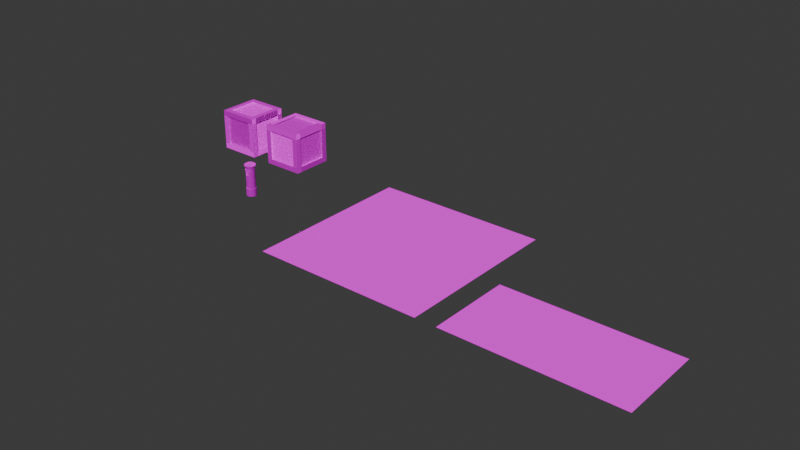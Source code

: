 # Source: RetroTrim_Texturing.blend  (saved by Blender 4.2.67; exported with 4.5.12 LTS)
import bpy
from mathutils import Matrix  # noqa: F401  (used for matrix-valued properties, if any)

bpy.ops.wm.read_factory_settings(use_empty=True)
scene = bpy.context.scene
scene.name = 'Scene'

# ---- collections
col_collection = bpy.data.collections.new('Collection'); scene.collection.children.link(col_collection)
col_reference = bpy.data.collections.new('Reference'); scene.collection.children.link(col_reference)

# ---- images (referenced by path relative to the original .blend; pixels are not part of the script)
import os
ASSET_DIR = os.environ.get("B2B_ASSET_DIR", "")  # directory of the original .blend (textures are referenced by path, not embedded)
HERE = os.path.dirname(os.path.abspath(__file__))  # packed textures are extracted next to this script under _unpacked/

def load_image(name, relpath, width, height, colorspace="sRGB"):
    """Load a texture the original file referenced (path relative to the .blend, or extracted next to this script)."""
    p = next((c for c in (os.path.join(HERE, relpath), os.path.join(ASSET_DIR, relpath)) if relpath and os.path.exists(c)), "")
    if p:
        img = bpy.data.images.load(p, check_existing=True)
        img.name = name
    else:  # same state as the original file: an image datablock whose file is absent (Cycles renders it pink)
        img = bpy.data.images.new(name, width, height)
        img.source = "FILE"
        img.filepath = "//" + (relpath or name)
    img.colorspace_settings.name = colorspace
    return img
img_wood_retro_trim_png = load_image('Wood_Retro_Trim.png', 'Textures/Wood_Retro_Trim.png', 1024, 1024, 'sRGB')
img_wood_retro_trim_msao_png = load_image('Wood_Retro_Trim_MSAO.png', 'Textures/Wood_Retro_Trim_MSAO.png', 1024, 1024, 'Non-Color')
img_wood_retro_trim_normal_png = load_image('Wood_Retro_Trim_Normal.png', 'Textures/Wood_Retro_Trim_Normal.png', 1024, 1024, 'Non-Color')

# ---- materials (node trees are filled in below, after node groups)
mat_wood_retro_trim = bpy.data.materials.new('Wood_Retro_Trim')

# ---- node groups
ng_smooth_by_angle = bpy.data.node_groups.new('Smooth by Angle', 'GeometryNodeTree')
_s = ng_smooth_by_angle.interface.new_socket(name='Mesh', in_out='OUTPUT', socket_type='NodeSocketGeometry')
_s = ng_smooth_by_angle.interface.new_socket(name='Mesh', in_out='INPUT', socket_type='NodeSocketGeometry')
_s = ng_smooth_by_angle.interface.new_socket(name='Angle', in_out='INPUT', socket_type='NodeSocketFloat')
_s.subtype = 'ANGLE'
_s.default_value = 0.5236
_s.min_value = 0.0
_s.max_value = 3.142
_s.description = 'Maximum face angle for smooth edges'
_s = ng_smooth_by_angle.interface.new_socket(name='Ignore Sharpness', in_out='INPUT', socket_type='NodeSocketBool')
_s.force_non_field = True
ng_smooth_by_angle.description = 'Set the sharpness of mesh edges based on the angle between the neighboring faces'
ng_smooth_by_angle.is_modifier = True
_N = ng_smooth_by_angle.nodes; _L = ng_smooth_by_angle.links
n0 = _N.new('GeometryNodeSetShadeSmooth'); n0.name = 'Set Shade Smooth'; n0.location = (120, -80)
n0.domain = 'EDGE'
n1 = _N.new('GeometryNodeSetShadeSmooth'); n1.name = 'Set Shade Smooth.001'; n1.location = (300, -80)
n2 = _N.new('NodeGroupOutput'); n2.name = 'Group Output'; n2.location = (480, -80)
n3 = _N.new('GeometryNodeInputMeshEdgeAngle'); n3.name = 'Edge Angle'; n3.location = (-440, -240)
n4 = _N.new('NodeGroupInput'); n4.name = 'Group Input'; n4.location = (-80, -80)
n5 = _N.new('GeometryNodeInputEdgeSmooth'); n5.name = 'Is Edge Smooth'; n5.location = (-260, -120)
n6 = _N.new('GeometryNodeInputShadeSmooth'); n6.name = 'Is Shade Smooth'; n6.location = (-440, -397)
n7 = _N.new('FunctionNodeCompare'); n7.name = 'Compare'; n7.location = (-260, -260)
n7.operation = 'LESS_EQUAL'
n7.inputs[6].default_value = (0.0, 0.0, 0.0, 0.0)
n7.inputs[7].default_value = (0.0, 0.0, 0.0, 0.0)
n8 = _N.new('FunctionNodeBooleanMath'); n8.name = 'Boolean Math.001'; n8.location = (-80, -260)
n9 = _N.new('NodeGroupInput'); n9.name = 'Group Input.001'; n9.location = (-440, -329)
n10 = _N.new('NodeGroupInput'); n10.name = 'Group Input.002'; n10.location = (-259, -189)
n11 = _N.new('FunctionNodeBooleanMath'); n11.name = 'Boolean Math'; n11.location = (-80, -149)
n11.operation = 'OR'
n12 = _N.new('FunctionNodeBooleanMath'); n12.name = 'Boolean Math.002'; n12.location = (-260, -380)
n12.operation = 'OR'
n13 = _N.new('NodeGroupInput'); n13.name = 'Group Input.003'; n13.location = (-440, -460)
_L.new(n3.outputs[0], n7.inputs[0])
_L.new(n1.outputs[0], n2.inputs[0])
_L.new(n9.outputs[1], n7.inputs[1])
_L.new(n7.outputs[0], n8.inputs[0])
_L.new(n4.outputs[0], n0.inputs[0])
_L.new(n0.outputs[0], n1.inputs[0])
_L.new(n8.outputs[0], n0.inputs[2])
_L.new(n10.outputs[2], n11.inputs[1])
_L.new(n5.outputs[0], n11.inputs[0])
_L.new(n11.outputs[0], n0.inputs[1])
_L.new(n13.outputs[2], n12.inputs[1])
_L.new(n6.outputs[0], n12.inputs[0])
_L.new(n12.outputs[0], n8.inputs[1])
n2.is_active_output = True

# ---- material node trees
mat_wood_retro_trim.use_nodes = True; mat_wood_retro_trim.node_tree.nodes.clear()
_N = mat_wood_retro_trim.node_tree.nodes; _L = mat_wood_retro_trim.node_tree.links
n0 = _N.new('ShaderNodeBsdfPrincipled'); n0.name = 'Principled BSDF'; n0.location = (10, 300)
n1 = _N.new('ShaderNodeOutputMaterial'); n1.name = 'Material Output'; n1.location = (300, 300)
n2 = _N.new('ShaderNodeTexImage'); n2.name = 'Image Texture'; n2.location = (-497, 316)
n2.image = img_wood_retro_trim_png
n2.interpolation = 'Closest'
n3 = _N.new('ShaderNodeTexImage'); n3.name = 'Image Texture.001'; n3.location = (-911, 63)
n3.image = img_wood_retro_trim_msao_png
n3.interpolation = 'Closest'
n4 = _N.new('ShaderNodeSeparateColor'); n4.name = 'Separate Color'; n4.location = (-588, 5)
n5 = _N.new('ShaderNodeInvert'); n5.name = 'Invert Color'; n5.location = (-334, -17)
n6 = _N.new('ShaderNodeTexImage'); n6.name = 'Image Texture.002'; n6.location = (-700, -238)
n6.image = img_wood_retro_trim_normal_png
n6.interpolation = 'Closest'
n7 = _N.new('ShaderNodeNormalMap'); n7.name = 'Normal Map'; n7.location = (-245, -175)
_L.new(n0.outputs[0], n1.inputs[0])
_L.new(n3.outputs[0], n4.inputs[0])
_L.new(n4.outputs[1], n5.inputs[1])
_L.new(n5.outputs[0], n0.inputs[2])
_L.new(n4.outputs[0], n0.inputs[1])
_L.new(n2.outputs[0], n0.inputs[0])
_L.new(n6.outputs[0], n7.inputs[1])
_L.new(n7.outputs[0], n0.inputs[5])
n1.is_active_output = True

# ---- world
world_world = bpy.data.worlds.new('World'); scene.world = world_world
world_world.use_nodes = True; world_world.node_tree.nodes.clear()
_N = world_world.node_tree.nodes; _L = world_world.node_tree.links
n0 = _N.new('ShaderNodeOutputWorld'); n0.name = 'World Output'; n0.location = (300, 300)
n1 = _N.new('ShaderNodeBackground'); n1.name = 'Background'; n1.location = (10, 300)
n1.inputs[0].default_value = (0.05088, 0.05088, 0.05088, 1.0)
_L.new(n1.outputs[0], n0.inputs[0])
n0.is_active_output = True
world_world.color = (0.05088, 0.05088, 0.05088)
world_world.sun_shadow_jitter_overblur = 0.0

# ---- meshes
me_cube_002 = bpy.data.meshes.new('Cube.002')
me_cube_002.from_pydata([(-1.0, -1.0, 0.0), (-1.0, -1.0, 2.0), (-1.0, 1.0, 0.0), (-1.0, 1.0, 2.0), (1.0, -1.0, 0.0), (1.0, -1.0, 2.0), (1.0, 1.0, 0.0), (1.0, 1.0, 2.0), (-1.0, -1.0, 0.2667), (-1.0, -1.0, 1.733), (-1.0, 1.0, 1.733), (-1.0, 1.0, 0.2667), (1.0, 1.0, 1.733), (1.0, 1.0, 0.2667), (1.0, -1.0, 1.733), (1.0, -1.0, 0.2667), (0.7333, 1.0, 0.0), (-0.7333, 1.0, 0.0), (-0.7333, 1.0, 2.0), (0.7333, 1.0, 2.0), (-0.7333, -1.0, 0.0), (0.7333, -1.0, 0.0), (0.7333, -1.0, 2.0), (-0.7333, -1.0, 2.0), (0.7333, -1.0, 0.2667), (-0.7333, -1.0, 0.2667), (0.7333, -1.0, 1.733), (-0.7333, -1.0, 1.733), (-0.7333, 1.0, 0.2667), (0.7333, 1.0, 0.2667), (-0.7333, 1.0, 1.733), (0.7333, 1.0, 1.733), (-1.0, 0.7333, 0.0), (-1.0, -0.7333, 0.0), (-1.0, -0.7333, 2.0), (-1.0, 0.7333, 2.0), (1.0, -0.7333, 0.0), (1.0, 0.7333, 0.0), (1.0, 0.7333, 2.0), (1.0, -0.7333, 2.0), (1.0, 0.7333, 0.2667), (1.0, -0.7333, 0.2667), (1.0, 0.7333, 1.733), (1.0, -0.7333, 1.733), (-1.0, -0.7333, 0.2667), (-1.0, 0.7333, 0.2667), (-1.0, -0.7333, 1.733), (-1.0, 0.7333, 1.733), (0.7333, 0.7333, 2.0), (0.7333, -0.7333, 2.0), (-0.7333, 0.7333, 2.0), (-0.7333, -0.7333, 2.0), (-0.7333, 0.7333, 0.0), (-0.7333, -0.7333, 0.0), (0.7333, 0.7333, 0.0), (0.7333, -0.7333, 0.0), (0.7333, -0.9312, 0.2667), (-0.7333, -0.9312, 0.2667), (0.7333, -0.9312, 1.733), (-0.7333, -0.9312, 1.733), (-0.7333, 0.9312, 0.2667), (0.7333, 0.9312, 0.2667), (-0.7333, 0.9312, 1.733), (0.7333, 0.9312, 1.733), (0.9312, 0.7333, 0.2667), (0.9312, -0.7333, 0.2667), (0.9312, 0.7333, 1.733), (0.9312, -0.7333, 1.733), (-0.9312, -0.7333, 0.2667), (-0.9312, 0.7333, 0.2667), (-0.9312, -0.7333, 1.733), (-0.9312, 0.7333, 1.733), (0.7333, 0.7333, 1.931), (0.7333, -0.7333, 1.931), (-0.7333, 0.7333, 1.931), (-0.7333, -0.7333, 1.931), (-0.7333, 0.7333, 0.0688), (-0.7333, -0.7333, 0.0688), (0.7333, 0.7333, 0.0688), (0.7333, -0.7333, 0.0688)], [], [(47, 35, 3, 10), (31, 19, 7, 12), (43, 39, 5, 14), (27, 23, 1, 9), (55, 36, 4, 21), (51, 34, 1, 23), (20, 25, 8, 0), (25, 27, 9, 8), (36, 41, 15, 4), (41, 43, 14, 15), (16, 29, 13, 6), (29, 31, 12, 13), (32, 45, 11, 2), (45, 47, 10, 11), (11, 10, 30, 28), (55, 53, 77, 79), (2, 11, 28, 17), (17, 28, 29, 16), (15, 14, 26, 24), (44, 46, 70, 68), (4, 15, 24, 21), (21, 24, 25, 20), (39, 49, 22, 5), (49, 51, 23, 22), (33, 53, 20, 0), (53, 55, 21, 20), (14, 5, 22, 26), (26, 22, 23, 27), (10, 3, 18, 30), (30, 18, 19, 31), (17, 16, 54, 52), (49, 48, 72, 73), (2, 17, 52, 32), (32, 52, 53, 33), (19, 18, 50, 48), (52, 54, 78, 76), (7, 19, 48, 38), (38, 48, 49, 39), (8, 9, 46, 44), (41, 40, 64, 65), (0, 8, 44, 33), (33, 44, 45, 32), (13, 12, 42, 40), (26, 27, 59, 58), (6, 13, 40, 37), (37, 40, 41, 36), (18, 3, 35, 50), (50, 35, 34, 51), (16, 6, 37, 54), (54, 37, 36, 55), (12, 7, 38, 42), (42, 38, 39, 43), (9, 1, 34, 46), (46, 34, 35, 47), (60, 62, 63, 61), (56, 58, 59, 57), (76, 78, 79, 77), (72, 74, 75, 73), (68, 70, 71, 69), (64, 66, 67, 65), (24, 26, 58, 56), (29, 28, 60, 61), (47, 45, 69, 71), (42, 43, 67, 66), (27, 25, 57, 59), (50, 51, 75, 74), (30, 31, 63, 62), (45, 44, 68, 69), (48, 50, 74, 72), (53, 52, 76, 77), (28, 30, 62, 60), (40, 42, 66, 64), (25, 24, 56, 57), (51, 49, 73, 75), (31, 29, 61, 63), (43, 41, 65, 67), (46, 47, 71, 70), (54, 55, 79, 78)])
_uv = me_cube_002.uv_layers.new(name='UVMap')
_uv.uv.foreach_set('vector', [0.1904, 0.8094, 0.1413, 0.8094, 0.1413, 0.8583, 0.1904, 0.8583, 0.7467, 0.8977, 0.7467, 0.8599, 0.7079, 0.8599, 0.7079, 0.8977, 0.1413, 0.8583, 0.1904, 0.8583, 0.1904, 0.8094, 0.1413, 0.8094, 0.7467, 0.8599, 0.7467, 0.8977, 0.7079, 0.8977, 0.7079, 0.8599, 0.7467, 0.8599, 0.7079, 0.8599, 0.7079, 0.8977, 0.7467, 0.8977, 0.9603, 0.8977, 0.9991, 0.8977, 0.9991, 0.8599, 0.9603, 0.8599, 0.7467, 0.8977, 0.7467, 0.8599, 0.7079, 0.8599, 0.7079, 0.8977, 0.5008, 0.8977, 0.7063, 0.8977, 0.7063, 0.8599, 0.5008, 0.8599, 0.1413, 0.8094, 0.1904, 0.8094, 0.1904, 0.8583, 0.1413, 0.8583, 0.5008, 0.8599, 0.7063, 0.8599, 0.7063, 0.8977, 0.5008, 0.8977, 0.4796, 0.9718, 0.4796, 0.9537, 0.4992, 0.9537, 0.4992, 0.9718, 0.7063, 0.8599, 0.5008, 0.8599, 0.5008, 0.8977, 0.7063, 0.8977, 0.1413, 0.8583, 0.1413, 0.8094, 0.1904, 0.8094, 0.1904, 0.8583, 0.5008, 0.8977, 0.7063, 0.8977, 0.7063, 0.8599, 0.5008, 0.8599, 0.7063, 0.8977, 0.5008, 0.8977, 0.5008, 0.8599, 0.7063, 0.8599, 0.9991, 0.3094, 0.0008813, 0.3094, 0.0008813, 0.3587, 0.9991, 0.3587, 0.3524, 0.9718, 0.3524, 0.9537, 0.3719, 0.9537, 0.3719, 0.9718, 0.3719, 0.9718, 0.3719, 0.9537, 0.4796, 0.9537, 0.4796, 0.9718, 0.5008, 0.8977, 0.7063, 0.8977, 0.7063, 0.8599, 0.5008, 0.8599, 0.9991, 0.3094, 0.0008813, 0.3094, 0.0008813, 0.3587, 0.9991, 0.3587, 0.9991, 0.8977, 0.9991, 0.8599, 0.9603, 0.8599, 0.9603, 0.8977, 0.9603, 0.8977, 0.9603, 0.8599, 0.7467, 0.8599, 0.7467, 0.8977, 0.7079, 0.8977, 0.7467, 0.8977, 0.7467, 0.8599, 0.7079, 0.8599, 0.7467, 0.8977, 0.9603, 0.8977, 0.9603, 0.8599, 0.7467, 0.8599, 0.9991, 0.8599, 0.9603, 0.8599, 0.9603, 0.8977, 0.9991, 0.8977, 0.9603, 0.8599, 0.7467, 0.8599, 0.7467, 0.8977, 0.9603, 0.8977, 0.9991, 0.8599, 0.9991, 0.8977, 0.9603, 0.8977, 0.9603, 0.8599, 0.9603, 0.8599, 0.9603, 0.8977, 0.7467, 0.8977, 0.7467, 0.8599, 0.9991, 0.8977, 0.9991, 0.8599, 0.9603, 0.8599, 0.9603, 0.8977, 0.9603, 0.8977, 0.9603, 0.8599, 0.7467, 0.8599, 0.7467, 0.8977, 0.7467, 0.8977, 0.9603, 0.8977, 0.9603, 0.8599, 0.7467, 0.8599, 0.0008813, 0.3094, 0.9991, 0.3094, 0.9991, 0.3587, 0.0008813, 0.3587, 0.7079, 0.8977, 0.7467, 0.8977, 0.7467, 0.8599, 0.7079, 0.8599, 0.7063, 0.8599, 0.7063, 0.8977, 0.5008, 0.8977, 0.5008, 0.8599, 0.7467, 0.8977, 0.9603, 0.8977, 0.9603, 0.8599, 0.7467, 0.8599, 0.0008813, 0.3094, 0.9991, 0.3094, 0.9991, 0.3587, 0.0008813, 0.3587, 0.7079, 0.8977, 0.7467, 0.8977, 0.7467, 0.8599, 0.7079, 0.8599, 0.5008, 0.8977, 0.5008, 0.8599, 0.7063, 0.8599, 0.7063, 0.8977, 0.5008, 0.8977, 0.7063, 0.8977, 0.7063, 0.8599, 0.5008, 0.8599, 0.0008813, 0.3587, 0.9991, 0.3587, 0.9991, 0.3094, 0.0008813, 0.3094, 0.1904, 0.8583, 0.1413, 0.8583, 0.1413, 0.8094, 0.1904, 0.8094, 0.7063, 0.8977, 0.7063, 0.8599, 0.5008, 0.8599, 0.5008, 0.8977, 0.7063, 0.8977, 0.5008, 0.8977, 0.5008, 0.8599, 0.7063, 0.8599, 0.0008813, 0.3094, 0.9991, 0.3094, 0.9991, 0.3587, 0.0008813, 0.3587, 0.1413, 0.8094, 0.1413, 0.8583, 0.1904, 0.8583, 0.1904, 0.8094, 0.7079, 0.8583, 0.7079, 0.8094, 0.9991, 0.8094, 0.9991, 0.8583, 0.9603, 0.8977, 0.9991, 0.8977, 0.9991, 0.8599, 0.9603, 0.8599, 0.5008, 0.8977, 0.5008, 0.8599, 0.7063, 0.8599, 0.7063, 0.8977, 0.9603, 0.8977, 0.9991, 0.8977, 0.9991, 0.8599, 0.9603, 0.8599, 0.5008, 0.8977, 0.5008, 0.8599, 0.7063, 0.8599, 0.7063, 0.8977, 0.1413, 0.8583, 0.1413, 0.8094, 0.1904, 0.8094, 0.1904, 0.8583, 0.7063, 0.8599, 0.7063, 0.8977, 0.5008, 0.8977, 0.5008, 0.8599, 0.1904, 0.8583, 0.1904, 0.8094, 0.1413, 0.8094, 0.1413, 0.8583, 0.5008, 0.8977, 0.5008, 0.8599, 0.7063, 0.8599, 0.7063, 0.8977, 0.5008, 0.6477, 0.7063, 0.6477, 0.7063, 0.5008, 0.5008, 0.5008, 0.7063, 0.5008, 0.7063, 0.6477, 0.5008, 0.6477, 0.5008, 0.5008, 0.7063, 0.5008, 0.7063, 0.6477, 0.5008, 0.6477, 0.5008, 0.5008, 0.7063, 0.6477, 0.5008, 0.6477, 0.5008, 0.5008, 0.7063, 0.5008, 0.5008, 0.5008, 0.7063, 0.5008, 0.7063, 0.6477, 0.5008, 0.6477, 0.5008, 0.6477, 0.7063, 0.6477, 0.7063, 0.5008, 0.5008, 0.5008, 0.9991, 0.3094, 0.0008813, 0.3094, 0.0008813, 0.3587, 0.9991, 0.3587, 0.0008813, 0.3094, 0.9991, 0.3094, 0.9991, 0.3587, 0.0008813, 0.3587, 0.0008813, 0.3094, 0.9991, 0.3094, 0.9991, 0.3587, 0.0008813, 0.3587, 0.9991, 0.3094, 0.0008813, 0.3094, 0.0008813, 0.3587, 0.9991, 0.3587, 0.0008813, 0.3094, 0.9991, 0.3094, 0.9991, 0.3587, 0.0008813, 0.3587, 0.0008813, 0.3094, 0.9991, 0.3094, 0.9991, 0.3587, 0.0008813, 0.3587, 0.9991, 0.3094, 0.0008813, 0.3094, 0.0008813, 0.3587, 0.9991, 0.3587, 0.9991, 0.3094, 0.0008813, 0.3094, 0.0008813, 0.3587, 0.9991, 0.3587, 0.0008813, 0.3094, 0.9991, 0.3094, 0.9991, 0.3587, 0.0008813, 0.3587, 0.9991, 0.3587, 0.0008813, 0.3587, 0.0008813, 0.3094, 0.9991, 0.3094, 0.0008813, 0.3094, 0.9991, 0.3094, 0.9991, 0.3587, 0.0008813, 0.3587, 0.0008813, 0.3587, 0.9991, 0.3587, 0.9991, 0.3094, 0.0008813, 0.3094, 0.9991, 0.3094, 0.0008813, 0.3094, 0.0008813, 0.3587, 0.9991, 0.3587, 0.9991, 0.3587, 0.0008813, 0.3587, 0.0008813, 0.3094, 0.9991, 0.3094, 0.0008813, 0.3094, 0.9991, 0.3094, 0.9991, 0.3587, 0.0008813, 0.3587, 0.0008813, 0.3587, 0.9991, 0.3587, 0.9991, 0.3094, 0.0008813, 0.3094, 0.0008813, 0.3094, 0.9991, 0.3094, 0.9991, 0.3587, 0.0008813, 0.3587, 0.0008813, 0.3094, 0.9991, 0.3094, 0.9991, 0.3587, 0.0008813, 0.3587])
me_cube_002.materials.append(mat_wood_retro_trim)
me_cube_002.update()
me_cylinder = bpy.data.meshes.new('Cylinder')
me_cylinder.from_pydata([(-2.025e-10, 0.2383, 0.0), (-8.253e-11, 0.2306, 1.382), (0.0912, 0.2202, 0.0), (0.08823, 0.213, 1.382), (0.1685, 0.1685, 0.0), (0.163, 0.163, 1.382), (0.2202, 0.0912, 0.0), (0.213, 0.08823, 1.382), (0.2383, 1.034e-09, 0.0), (0.2306, 9.931e-10, 1.382), (0.2202, -0.0912, 0.0), (0.213, -0.08823, 1.382), (0.1685, -0.1685, 0.0), (0.163, -0.163, 1.382), (0.0912, -0.2202, 0.0), (0.08823, -0.213, 1.382), (-2.025e-10, -0.2383, 0.0), (-8.253e-11, -0.2306, 1.382), (-0.0912, -0.2202, 0.0), (-0.08823, -0.213, 1.382), (-0.1685, -0.1685, 0.0), (-0.163, -0.163, 1.382), (-0.2202, -0.0912, 0.0), (-0.213, -0.08823, 1.382), (-0.2383, 1.034e-09, 0.0), (-0.2306, 9.931e-10, 1.382), (-0.2202, 0.0912, 0.0), (-0.213, 0.08823, 1.382), (-0.1685, 0.1685, 0.0), (-0.163, 0.163, 1.382), (-0.0912, 0.2202, 0.0), (-0.08823, 0.213, 1.382), (-2.025e-10, 0.2383, 0.3749), (0.0912, 0.2202, 0.3749), (0.1685, 0.1685, 0.3749), (0.2202, 0.0912, 0.3749), (0.2383, 1.034e-09, 0.3749), (0.2202, -0.0912, 0.3749), (0.1685, -0.1685, 0.3749), (0.0912, -0.2202, 0.3749), (-2.025e-10, -0.2383, 0.3749), (-0.0912, -0.2202, 0.3749), (-0.1685, -0.1685, 0.3749), (-0.2202, -0.0912, 0.3749), (-0.2383, 1.034e-09, 0.3749), (-0.2202, 0.0912, 0.3749), (-0.1685, 0.1685, 0.3749), (-0.0912, 0.2202, 0.3749), (0.0, 0.2173, 0.3749), (0.08317, 0.2008, 0.3749), (0.1537, 0.1537, 0.3749), (0.2008, 0.08317, 0.3749), (0.2173, 9.426e-10, 0.3749), (0.2008, -0.08317, 0.3749), (0.1537, -0.1537, 0.3749), (0.08317, -0.2008, 0.3749), (0.0, -0.2173, 0.3749), (-0.08317, -0.2008, 0.3749), (-0.1537, -0.1537, 0.3749), (-0.2008, -0.08317, 0.3749), (-0.2173, 9.426e-10, 0.3749), (-0.2008, 0.08317, 0.3749), (-0.1537, 0.1537, 0.3749), (-0.08317, 0.2008, 0.3749), (0.08823, 0.213, 1.466), (-8.253e-11, 0.2306, 1.466), (0.163, 0.163, 1.466), (0.213, 0.08823, 1.466), (0.2306, 9.931e-10, 1.466), (0.213, -0.08823, 1.466), (0.163, -0.163, 1.466), (0.08823, -0.213, 1.466), (-8.253e-11, -0.2306, 1.466), (-0.08823, -0.213, 1.466), (-0.163, -0.163, 1.466), (-0.213, -0.08823, 1.466), (-0.2306, 9.931e-10, 1.466), (-0.213, 0.08823, 1.466), (-0.163, 0.163, 1.466), (-0.08823, 0.213, 1.466), (0.1044, 0.2522, 1.466), (-1.191e-09, 0.2729, 1.466), (0.193, 0.193, 1.466), (0.2522, 0.1044, 1.466), (0.2729, 1.179e-09, 1.466), (0.2522, -0.1044, 1.466), (0.193, -0.193, 1.466), (0.1044, -0.2522, 1.466), (-1.191e-09, -0.2729, 1.466), (-0.1044, -0.2522, 1.466), (-0.193, -0.193, 1.466), (-0.2522, -0.1044, 1.466), (-0.2729, 1.179e-09, 1.466), (-0.2522, 0.1044, 1.466), (-0.193, 0.193, 1.466), (-0.1044, 0.2522, 1.466), (0.1047, 0.2527, 1.526), (2.849e-08, 0.2735, 1.526), (0.1934, 0.1934, 1.526), (0.2527, 0.1047, 1.526), (0.2735, 1.116e-09, 1.526), (0.2527, -0.1047, 1.526), (0.1934, -0.1934, 1.526), (0.1047, -0.2527, 1.526), (2.849e-08, -0.2735, 1.526), (-0.1047, -0.2527, 1.526), (-0.1934, -0.1934, 1.526), (-0.2527, -0.1047, 1.526), (-0.2735, 1.116e-09, 1.526), (-0.2527, 0.1047, 1.526), (-0.1934, 0.1934, 1.526), (-0.1047, 0.2527, 1.526), (0.07743, 0.1869, 1.559), (2.63e-08, 0.2023, 1.559), (0.1431, 0.1431, 1.559), (0.1869, 0.07743, 1.559), (0.2023, 7.234e-10, 1.559), (0.1869, -0.07743, 1.559), (0.1431, -0.1431, 1.559), (0.07743, -0.1869, 1.559), (2.63e-08, -0.2023, 1.559), (-0.07743, -0.1869, 1.559), (-0.1431, -0.1431, 1.559), (-0.1869, -0.07743, 1.559), (-0.2023, 7.234e-10, 1.559), (-0.1869, 0.07743, 1.559), (-0.1431, 0.1431, 1.559), (-0.07743, 0.1869, 1.559), (0.05994, 0.1447, 1.586), (2.653e-08, 0.1566, 1.586), (0.1108, 0.1108, 1.586), (0.1447, 0.05994, 1.586), (0.1566, 1.455e-09, 1.586), (0.1447, -0.05994, 1.586), (0.1108, -0.1108, 1.586), (0.05994, -0.1447, 1.586), (2.653e-08, -0.1566, 1.586), (-0.05994, -0.1447, 1.586), (-0.1108, -0.1108, 1.586), (-0.1447, -0.05994, 1.586), (-0.1566, 1.455e-09, 1.586), (-0.1447, 0.05994, 1.586), (-0.1108, 0.1108, 1.586), (-0.05994, 0.1447, 1.586), (0.03128, 0.07551, 1.601), (3.785e-08, 0.08173, 1.601), (0.05779, 0.05779, 1.601), (0.07551, 0.03128, 1.601), (0.08173, 2.953e-10, 1.601), (0.07551, -0.03128, 1.601), (0.05779, -0.05779, 1.601), (0.03128, -0.07551, 1.601), (3.785e-08, -0.08173, 1.601), (-0.03128, -0.07551, 1.601), (-0.05779, -0.05779, 1.601), (-0.07551, -0.03128, 1.601), (-0.08173, 2.953e-10, 1.601), (-0.07551, 0.03128, 1.601), (-0.05779, 0.05779, 1.601), (-0.03128, 0.07551, 1.601), (3.853e-08, -8.149e-10, 1.609), (0.1066, -0.1501, 1.245), (0.08317, -0.2008, 1.21), (0.0, -0.2173, 1.21), (-0.08317, -0.2008, 1.21), (-0.1066, -0.1501, 1.245), (0.1537, -0.1537, 1.31), (0.08317, -0.2008, 1.31), (0.0, -0.2173, 1.31), (-0.08317, -0.2008, 1.31), (-0.1537, -0.1537, 1.31), (0.0, 0.2173, 1.382), (0.08317, 0.2008, 1.382), (0.1537, 0.1537, 1.382), (0.2008, 0.08317, 1.382), (0.2173, 9.426e-10, 1.382), (0.2008, -0.08317, 1.382), (0.1537, -0.1537, 1.382), (0.08317, -0.2008, 1.382), (0.0, -0.2173, 1.382), (-0.08317, -0.2008, 1.382), (-0.1537, -0.1537, 1.382), (-0.2008, -0.08317, 1.382), (-0.2173, 9.426e-10, 1.382), (-0.2008, 0.08317, 1.382), (-0.1537, 0.1537, 1.382), (-0.08317, 0.2008, 1.382), (-0.09192, -0.2219, 1.526), (-0.1698, -0.1698, 1.526), (0.1698, 0.1698, 1.526), (0.2219, 0.09192, 1.526), (-0.2219, -0.09192, 1.526), (0.2402, 8.843e-10, 1.526), (-0.2402, 8.843e-10, 1.526), (0.2219, -0.09192, 1.526), (-0.2219, 0.09192, 1.526), (0.1698, -0.1698, 1.526), (-0.1698, 0.1698, 1.526), (0.09192, -0.2219, 1.526), (-0.09192, 0.2219, 1.526), (2.786e-08, -0.2402, 1.526), (2.786e-08, 0.2402, 1.526), (0.09192, 0.2219, 1.526), (0.08317, 0.2008, 1.31), (0.1537, 0.1537, 1.31), (0.2008, 0.08317, 1.31), (0.2173, 9.426e-10, 1.31), (0.2008, -0.08317, 1.31), (0.1066, -0.1501, 1.277), (-0.1066, -0.1501, 1.277), (-0.2008, -0.08317, 1.31), (-0.2173, 9.426e-10, 1.31), (-0.2008, 0.08317, 1.31), (-0.1537, 0.1537, 1.31), (-0.08317, 0.2008, 1.31), (0.0, 0.2173, 1.31), (0.08317, 0.2008, 1.006), (0.1537, 0.1537, 1.006), (0.2008, 0.08317, 1.006), (0.2173, 9.426e-10, 1.006), (0.2008, -0.08317, 1.006), (0.1537, -0.1537, 1.006), (0.08317, -0.2008, 1.006), (0.0, -0.2173, 1.006), (-0.08317, -0.2008, 1.006), (-0.1537, -0.1537, 1.006), (-0.2008, -0.08317, 1.006), (-0.2173, 9.426e-10, 1.006), (-0.2008, 0.08317, 1.006), (-0.1537, 0.1537, 1.006), (-0.08317, 0.2008, 1.006), (0.0, 0.2173, 1.006), (0.0, 0.2173, 1.183), (0.08317, 0.2008, 1.183), (0.1537, 0.1537, 1.183), (0.2008, 0.08317, 1.183), (0.2173, 9.426e-10, 1.183), (0.2008, -0.08317, 1.183), (0.1537, -0.1537, 1.183), (0.08317, -0.2008, 1.183), (0.0, -0.2173, 1.183), (-0.08317, -0.2008, 1.183), (-0.1537, -0.1537, 1.183), (-0.2008, -0.08317, 1.183), (-0.2173, 9.426e-10, 1.183), (-0.2008, 0.08317, 1.183), (-0.1537, 0.1537, 1.183), (-0.08317, 0.2008, 1.183), (0.0483, -0.2204, 1.147), (0.0483, -0.2204, 1.042), (0.0, -0.23, 1.183), (0.0, -0.23, 1.006), (-0.0483, -0.2204, 1.147), (-0.0483, -0.2204, 1.042), (0.08317, -0.2135, 1.183), (0.08317, -0.2135, 1.006), (-0.08317, -0.2135, 1.183), (-0.08317, -0.2135, 1.006), (0.0, -0.23, 1.042), (0.0, -0.23, 1.147), (0.0, -0.199, 1.147), (0.0, -0.199, 1.042), (0.04218, -0.1901, 1.147), (0.04218, -0.1901, 1.042), (-0.04218, -0.1901, 1.147), (-0.04218, -0.1901, 1.042), (0.1537, -0.1537, 1.21), (-0.1537, -0.1537, 1.21), (-0.07362, -0.1778, 1.246), (0.0, -0.1925, 1.246), (0.07362, -0.1778, 1.246), (0.07362, -0.1778, 1.276), (0.0, -0.1925, 1.276), (-0.07362, -0.1778, 1.276), (0.1537, -0.1699, 1.31), (0.1537, -0.1699, 1.21), (-0.1537, -0.1699, 1.31), (-0.1537, -0.1699, 1.21), (-0.08317, -0.217, 1.21), (-7.727e-11, -0.2336, 1.21), (0.08317, -0.217, 1.21), (0.08317, -0.217, 1.31), (-7.727e-11, -0.2336, 1.31), (-0.08317, -0.217, 1.31), (0.1228, -0.1861, 1.275), (0.1228, -0.1861, 1.247), (-0.1228, -0.1861, 1.275), (-0.1228, -0.1861, 1.247), (-0.08314, -0.217, 1.246), (-7.727e-11, -0.2336, 1.246), (0.08314, -0.217, 1.246), (0.08314, -0.217, 1.276), (-7.727e-11, -0.2336, 1.276), (-0.08314, -0.217, 1.276)], [], [(171, 1, 3, 172), (172, 3, 5, 173), (173, 5, 7, 174), (174, 7, 9, 175), (175, 9, 11, 176), (176, 11, 13, 177), (177, 13, 15, 178), (178, 15, 17, 179), (179, 17, 19, 180), (180, 19, 21, 181), (181, 21, 23, 182), (182, 23, 25, 183), (183, 25, 27, 184), (184, 27, 29, 185), (7, 5, 66, 67), (185, 29, 31, 186), (186, 31, 1, 171), (0, 2, 4, 6, 8, 10, 12, 14, 16, 18, 20, 22, 24, 26, 28, 30), (30, 47, 32, 0), (28, 46, 47, 30), (26, 45, 46, 28), (24, 44, 45, 26), (22, 43, 44, 24), (20, 42, 43, 22), (18, 41, 42, 20), (16, 40, 41, 18), (14, 39, 40, 16), (12, 38, 39, 14), (10, 37, 38, 12), (8, 36, 37, 10), (6, 35, 36, 8), (4, 34, 35, 6), (2, 33, 34, 4), (0, 32, 33, 2), (47, 63, 48, 32), (46, 62, 63, 47), (45, 61, 62, 46), (44, 60, 61, 45), (43, 59, 60, 44), (42, 58, 59, 43), (41, 57, 58, 42), (40, 56, 57, 41), (39, 55, 56, 40), (38, 54, 55, 39), (37, 53, 54, 38), (36, 52, 53, 37), (35, 51, 52, 36), (34, 50, 51, 35), (33, 49, 50, 34), (32, 48, 49, 33), (17, 15, 71, 72), (3, 1, 65, 64), (27, 25, 76, 77), (13, 11, 69, 70), (23, 21, 74, 75), (1, 31, 79, 65), (9, 7, 67, 68), (19, 17, 72, 73), (29, 27, 77, 78), (5, 3, 64, 66), (15, 13, 70, 71), (25, 23, 75, 76), (11, 9, 68, 69), (21, 19, 73, 74), (31, 29, 78, 79), (79, 95, 81, 65), (76, 92, 93, 77), (95, 111, 97, 81), (85, 101, 102, 86), (88, 104, 105, 89), (80, 96, 98, 82), (89, 105, 106, 90), (82, 98, 99, 83), (90, 106, 107, 91), (83, 99, 100, 84), (91, 107, 108, 92), (85, 84, 100, 101), (92, 108, 109, 93), (93, 109, 110, 94), (86, 102, 103, 87), (94, 110, 111, 95), (87, 103, 104, 88), (188, 187, 121, 122), (127, 126, 142, 143), (190, 189, 114, 115), (191, 188, 122, 123), (192, 190, 115, 116), (193, 191, 123, 124), (194, 192, 116, 117), (195, 193, 124, 125), (196, 194, 117, 118), (197, 195, 125, 126), (198, 196, 118, 119), (199, 197, 126, 127), (200, 198, 119, 120), (202, 201, 113, 112), (201, 199, 127, 113), (187, 200, 120, 121), (189, 202, 112, 114), (141, 140, 156, 157), (120, 119, 135, 136), (112, 113, 129, 128), (113, 127, 143, 129), (121, 120, 136, 137), (114, 112, 128, 130), (122, 121, 137, 138), (115, 114, 130, 131), (123, 122, 138, 139), (116, 115, 131, 132), (124, 123, 139, 140), (117, 116, 132, 133), (125, 124, 140, 141), (118, 117, 133, 134), (126, 125, 141, 142), (119, 118, 134, 135), (147, 146, 160), (134, 133, 149, 150), (142, 141, 157, 158), (135, 134, 150, 151), (143, 142, 158, 159), (136, 135, 151, 152), (128, 129, 145, 144), (129, 143, 159, 145), (137, 136, 152, 153), (130, 128, 144, 146), (138, 137, 153, 154), (131, 130, 146, 147), (139, 138, 154, 155), (132, 131, 147, 148), (140, 139, 155, 156), (133, 132, 148, 149), (155, 154, 160), (148, 147, 160), (156, 155, 160), (149, 148, 160), (157, 156, 160), (150, 149, 160), (158, 157, 160), (151, 150, 160), (159, 158, 160), (152, 151, 160), (144, 145, 160), (145, 159, 160), (153, 152, 160), (146, 144, 160), (154, 153, 160), (213, 214, 247, 246), (212, 213, 246, 245), (211, 212, 245, 244), (243, 210, 211, 244), (207, 166, 266, 237), (242, 267, 243), (241, 164, 267, 242), (240, 163, 164, 241), (239, 162, 163, 240), (238, 266, 162, 239), (237, 266, 238), (205, 206, 236, 235), (204, 205, 235, 234), (203, 204, 234, 233), (232, 215, 203, 233), (185, 186, 214, 213), (184, 185, 213, 212), (183, 184, 212, 211), (210, 182, 183, 211), (210, 170, 181, 182), (267, 170, 210, 243), (268, 165, 287, 288), (209, 273, 293, 286), (267, 164, 278, 277), (165, 209, 286, 287), (174, 175, 206, 205), (173, 174, 205, 204), (172, 173, 204, 203), (215, 171, 172, 203), (214, 215, 232, 247), (166, 207, 176, 177), (169, 180, 181, 170), (168, 179, 180, 169), (167, 178, 179, 168), (166, 177, 178, 167), (175, 176, 207, 206), (64, 65, 81, 80), (72, 88, 89, 73), (64, 80, 82, 66), (73, 89, 90, 74), (66, 82, 83, 67), (74, 90, 91, 75), (67, 83, 84, 68), (75, 91, 92, 76), (84, 85, 69, 68), (85, 86, 70, 69), (77, 93, 94, 78), (71, 87, 88, 72), (86, 87, 71, 70), (98, 96, 202, 189), (105, 104, 200, 187), (97, 111, 199, 201), (96, 97, 201, 202), (104, 103, 198, 200), (111, 110, 197, 199), (103, 102, 196, 198), (110, 109, 195, 197), (102, 101, 194, 196), (109, 108, 193, 195), (101, 100, 192, 194), (108, 107, 191, 193), (100, 99, 190, 192), (107, 106, 188, 191), (99, 98, 189, 190), (106, 105, 187, 188), (206, 207, 237, 236), (161, 208, 271, 270), (270, 271, 272, 269), (269, 272, 273, 268), (268, 273, 209, 165), (48, 231, 216, 49), (49, 216, 217, 50), (50, 217, 218, 51), (51, 218, 219, 52), (52, 219, 220, 53), (53, 220, 221, 54), (54, 221, 222, 55), (55, 222, 223, 56), (56, 223, 224, 57), (57, 224, 225, 58), (58, 225, 226, 59), (59, 226, 227, 60), (60, 227, 228, 61), (61, 228, 229, 62), (62, 229, 230, 63), (63, 230, 231, 48), (231, 232, 233, 216), (216, 233, 234, 217), (217, 234, 235, 218), (218, 235, 236, 219), (219, 236, 237, 220), (220, 237, 238, 221), (221, 238, 239, 222), (223, 222, 255, 251), (240, 241, 256, 250), (224, 241, 242, 225), (225, 242, 243, 226), (226, 243, 244, 227), (227, 244, 245, 228), (228, 245, 246, 229), (229, 246, 247, 230), (230, 247, 232, 231), (253, 258, 261, 265), (259, 252, 264, 260), (241, 224, 257, 256), (222, 239, 254, 255), (224, 223, 251, 257), (239, 240, 250, 254), (248, 249, 255, 254), (253, 252, 256, 257), (249, 258, 251, 255), (258, 253, 257, 251), (259, 248, 254, 250), (252, 259, 250, 256), (263, 262, 260, 261), (261, 260, 264, 265), (252, 253, 265, 264), (248, 259, 260, 262), (258, 249, 263, 261), (249, 248, 262, 263), (273, 272, 292, 293), (266, 166, 274, 275), (208, 161, 285, 284), (272, 271, 291, 292), (283, 282, 168, 169), (271, 208, 284, 291), (161, 270, 290, 285), (284, 285, 275, 274), (287, 286, 276, 277), (288, 287, 277, 278), (289, 288, 278, 279), (290, 289, 279, 280), (285, 290, 280, 275), (291, 284, 274, 281), (292, 291, 281, 282), (293, 292, 282, 283), (286, 293, 283, 276), (164, 163, 279, 278), (269, 268, 288, 289), (163, 162, 280, 279), (270, 269, 289, 290), (170, 267, 277, 276), (162, 266, 275, 280), (281, 274, 166, 167), (282, 281, 167, 168), (276, 283, 169, 170), (81, 97, 96, 80), (94, 95, 79, 78), (186, 171, 215, 214)])
me_cylinder.polygons.foreach_set('use_smooth', [True] * 295)
_uv = me_cylinder.uv_layers.new(name='UVMap')
_uv.uv.foreach_set('vector', [0.9991, 0.4891, 0.9991, 0.4992, 0.9367, 0.4992, 0.9367, 0.4891, 0.9367, 0.4891, 0.9367, 0.4992, 0.8743, 0.4992, 0.8743, 0.4891, 0.8743, 0.4891, 0.8743, 0.4992, 0.8119, 0.4992, 0.8119, 0.4891, 0.8119, 0.4891, 0.8119, 0.4992, 0.7496, 0.4992, 0.7496, 0.4891, 0.7496, 0.4891, 0.7496, 0.4992, 0.6872, 0.4992, 0.6872, 0.4891, 0.6872, 0.4891, 0.6872, 0.4992, 0.6248, 0.4992, 0.6248, 0.4891, 0.6248, 0.4891, 0.6248, 0.4992, 0.5624, 0.4992, 0.5624, 0.4891, 0.5624, 0.4891, 0.5624, 0.4992, 0.5, 0.4992, 0.5, 0.4891, 0.5, 0.4891, 0.5, 0.4992, 0.4376, 0.4992, 0.4376, 0.4891, 0.4376, 0.4891, 0.4376, 0.4992, 0.3752, 0.4992, 0.3752, 0.4891, 0.3752, 0.4891, 0.3752, 0.4992, 0.3128, 0.4992, 0.3128, 0.4891, 0.3128, 0.4891, 0.3128, 0.4992, 0.2504, 0.4992, 0.2504, 0.4891, 0.2504, 0.4891, 0.2504, 0.4992, 0.1881, 0.4992, 0.1881, 0.4891, 0.1881, 0.4891, 0.1881, 0.4992, 0.1257, 0.4992, 0.1257, 0.4891, 0.3026, 0.4727, 0.3193, 0.4727, 0.3193, 0.4883, 0.3026, 0.4883, 0.1257, 0.4891, 0.1257, 0.4992, 0.06327, 0.4992, 0.06327, 0.4891, 0.06327, 0.4891, 0.06327, 0.4992, 0.0008813, 0.4992, 0.0008813, 0.4891, 0.257, 0.8387, 0.2521, 0.8477, 0.2429, 0.8546, 0.231, 0.8583, 0.218, 0.8583, 0.2061, 0.8546, 0.1969, 0.8477, 0.192, 0.8387, 0.192, 0.829, 0.1969, 0.82, 0.2061, 0.8132, 0.218, 0.8094, 0.231, 0.8094, 0.2429, 0.8132, 0.2521, 0.82, 0.257, 0.829, 0.5136, 0.8094, 0.5136, 0.8583, 0.5008, 0.8583, 0.5008, 0.8094, 0.5265, 0.8094, 0.5265, 0.8583, 0.5136, 0.8583, 0.5136, 0.8094, 0.5393, 0.8094, 0.5393, 0.8583, 0.5265, 0.8583, 0.5265, 0.8094, 0.5522, 0.8094, 0.5522, 0.8583, 0.5393, 0.8583, 0.5393, 0.8094, 0.565, 0.8094, 0.565, 0.8583, 0.5522, 0.8583, 0.5522, 0.8094, 0.5779, 0.8094, 0.5779, 0.8583, 0.565, 0.8583, 0.565, 0.8094, 0.5907, 0.8094, 0.5907, 0.8583, 0.5779, 0.8583, 0.5779, 0.8094, 0.6035, 0.8094, 0.6035, 0.8583, 0.5907, 0.8583, 0.5907, 0.8094, 0.6164, 0.8094, 0.6164, 0.8583, 0.6035, 0.8583, 0.6035, 0.8094, 0.6292, 0.8094, 0.6292, 0.8583, 0.6164, 0.8583, 0.6164, 0.8094, 0.6421, 0.8094, 0.6421, 0.8583, 0.6292, 0.8583, 0.6292, 0.8094, 0.6549, 0.8094, 0.6549, 0.8583, 0.6421, 0.8583, 0.6421, 0.8094, 0.6678, 0.8094, 0.6678, 0.8583, 0.6549, 0.8583, 0.6549, 0.8094, 0.6806, 0.8094, 0.6806, 0.8583, 0.6678, 0.8583, 0.6678, 0.8094, 0.6935, 0.8094, 0.6935, 0.8583, 0.6806, 0.8583, 0.6806, 0.8094, 0.7063, 0.8094, 0.7063, 0.8583, 0.6935, 0.8583, 0.6935, 0.8094, 0.06327, 0.4875, 0.06327, 0.4734, 0.0008813, 0.4734, 0.0008813, 0.4875, 0.1257, 0.4875, 0.1257, 0.4734, 0.06327, 0.4734, 0.06327, 0.4875, 0.1881, 0.4875, 0.1881, 0.4734, 0.1257, 0.4734, 0.1257, 0.4875, 0.2504, 0.4875, 0.2504, 0.4734, 0.1881, 0.4734, 0.1881, 0.4875, 0.3128, 0.4875, 0.3128, 0.4734, 0.2504, 0.4734, 0.2504, 0.4875, 0.3752, 0.4875, 0.3752, 0.4734, 0.3128, 0.4734, 0.3128, 0.4875, 0.4376, 0.4875, 0.4376, 0.4734, 0.3752, 0.4734, 0.3752, 0.4875, 0.5, 0.4875, 0.5, 0.4734, 0.4376, 0.4734, 0.4376, 0.4875, 0.5624, 0.4875, 0.5624, 0.4734, 0.5, 0.4734, 0.5, 0.4875, 0.6248, 0.4875, 0.6248, 0.4734, 0.5624, 0.4734, 0.5624, 0.4875, 0.6872, 0.4875, 0.6872, 0.4734, 0.6248, 0.4734, 0.6248, 0.4875, 0.7496, 0.4875, 0.7496, 0.4734, 0.6872, 0.4734, 0.6872, 0.4875, 0.8119, 0.4875, 0.8119, 0.4734, 0.7496, 0.4734, 0.7496, 0.4875, 0.8743, 0.4875, 0.8743, 0.4734, 0.8119, 0.4734, 0.8119, 0.4875, 0.9367, 0.4875, 0.9367, 0.4734, 0.8743, 0.4734, 0.8743, 0.4875, 0.9991, 0.4875, 0.9991, 0.4734, 0.9367, 0.4734, 0.9367, 0.4875, 0.2192, 0.4727, 0.2359, 0.4727, 0.2359, 0.4883, 0.2192, 0.4883, 0.3359, 0.4727, 0.3526, 0.4727, 0.3526, 0.4883, 0.3359, 0.4883, 0.1359, 0.4727, 0.1525, 0.4727, 0.1525, 0.4883, 0.1359, 0.4883, 0.2526, 0.4727, 0.2693, 0.4727, 0.2693, 0.4883, 0.2526, 0.4883, 0.1692, 0.4727, 0.1859, 0.4727, 0.1859, 0.4883, 0.1692, 0.4883, 0.08584, 0.4727, 0.1025, 0.4727, 0.1025, 0.4883, 0.08584, 0.4883, 0.2859, 0.4727, 0.3026, 0.4727, 0.3026, 0.4883, 0.2859, 0.4883, 0.2026, 0.4727, 0.2192, 0.4727, 0.2192, 0.4883, 0.2026, 0.4883, 0.1192, 0.4727, 0.1359, 0.4727, 0.1359, 0.4883, 0.1192, 0.4883, 0.3193, 0.4727, 0.3359, 0.4727, 0.3359, 0.4883, 0.3193, 0.4883, 0.2359, 0.4727, 0.2526, 0.4727, 0.2526, 0.4883, 0.2359, 0.4883, 0.1525, 0.4727, 0.1692, 0.4727, 0.1692, 0.4883, 0.1525, 0.4883, 0.2693, 0.4727, 0.2859, 0.4727, 0.2859, 0.4883, 0.2693, 0.4883, 0.1859, 0.4727, 0.2026, 0.4727, 0.2026, 0.4883, 0.1859, 0.4883, 0.1025, 0.4727, 0.1192, 0.4727, 0.1192, 0.4883, 0.1025, 0.4883, 0.9367, 0.4289, 0.9367, 0.3992, 0.9991, 0.3992, 0.9991, 0.4289, 0.7496, 0.4289, 0.7496, 0.3992, 0.8119, 0.3992, 0.8119, 0.4289, 1.375, 0.4727, 1.375, 0.4883, 1.403, 0.4883, 1.403, 0.4727, 1.099, 0.4727, 1.099, 0.4883, 1.127, 0.4883, 1.127, 0.4727, 1.182, 0.4727, 1.182, 0.4883, 1.21, 0.4883, 1.21, 0.4727, 0.9887, 0.4727, 0.9887, 0.4883, 1.016, 0.4883, 1.016, 0.4727, 1.21, 0.4727, 1.21, 0.4883, 1.237, 0.4883, 1.237, 0.4727, 1.016, 0.4727, 1.016, 0.4883, 1.044, 0.4883, 1.044, 0.4727, 1.237, 0.4727, 1.237, 0.4883, 1.265, 0.4883, 1.265, 0.4727, 1.044, 0.4727, 1.044, 0.4883, 1.072, 0.4883, 1.072, 0.4727, 1.265, 0.4727, 1.265, 0.4883, 1.293, 0.4883, 1.293, 0.4727, 1.099, 0.4727, 1.072, 0.4727, 1.072, 0.4883, 1.099, 0.4883, 1.293, 0.4727, 1.293, 0.4883, 1.32, 0.4883, 1.32, 0.4727, 1.32, 0.4727, 1.32, 0.4883, 1.348, 0.4883, 1.348, 0.4727, 1.127, 0.4727, 1.127, 0.4883, 1.154, 0.4883, 1.154, 0.4727, 1.348, 0.4727, 1.348, 0.4883, 1.375, 0.4883, 1.375, 0.4727, 1.154, 0.4727, 1.154, 0.4883, 1.182, 0.4883, 1.182, 0.4727, 0.4, 0.5579, 0.4103, 0.5506, 0.4129, 0.5566, 0.4048, 0.5624, 0.4144, 0.6039, 0.4059, 0.5986, 0.4104, 0.5939, 0.4167, 0.5978, 0.4536, 0.5915, 0.4468, 0.6021, 0.4421, 0.5975, 0.4474, 0.5891, 0.3933, 0.5685, 0.4, 0.5579, 0.4048, 0.5624, 0.3995, 0.5709, 0.4557, 0.579, 0.4536, 0.5915, 0.4474, 0.5891, 0.4491, 0.5792, 0.3912, 0.581, 0.3933, 0.5685, 0.3995, 0.5709, 0.3978, 0.5808, 0.4528, 0.5667, 0.4557, 0.579, 0.4491, 0.5792, 0.4468, 0.5694, 0.3941, 0.5933, 0.3912, 0.581, 0.3978, 0.5808, 0.4001, 0.5905, 0.4454, 0.5565, 0.4528, 0.5667, 0.4468, 0.5694, 0.441, 0.5613, 0.4014, 0.6034, 0.3941, 0.5933, 0.4001, 0.5905, 0.4059, 0.5986, 0.4348, 0.5499, 0.4454, 0.5565, 0.441, 0.5613, 0.4325, 0.5561, 0.4121, 0.6101, 0.4014, 0.6034, 0.4059, 0.5986, 0.4144, 0.6039, 0.4225, 0.5479, 0.4348, 0.5499, 0.4325, 0.5561, 0.4227, 0.5544, 0.4366, 0.6093, 0.4244, 0.6121, 0.4242, 0.6055, 0.4339, 0.6033, 0.4244, 0.6121, 0.4121, 0.6101, 0.4144, 0.6039, 0.4242, 0.6055, 0.4103, 0.5506, 0.4225, 0.5479, 0.4227, 0.5544, 0.4129, 0.5566, 0.4468, 0.6021, 0.4366, 0.6093, 0.4339, 0.6033, 0.4421, 0.5975, 0.4061, 0.5878, 0.4044, 0.5806, 0.4136, 0.5803, 0.4145, 0.584, 0.4227, 0.5544, 0.4325, 0.5561, 0.4302, 0.5622, 0.4229, 0.561, 0.4339, 0.6033, 0.4242, 0.6055, 0.424, 0.599, 0.4313, 0.5973, 0.4242, 0.6055, 0.4144, 0.6039, 0.4167, 0.5978, 0.424, 0.599, 0.4129, 0.5566, 0.4227, 0.5544, 0.4229, 0.561, 0.4156, 0.5626, 0.4421, 0.5975, 0.4339, 0.6033, 0.4313, 0.5973, 0.4373, 0.593, 0.4048, 0.5624, 0.4129, 0.5566, 0.4156, 0.5626, 0.4096, 0.5669, 0.4474, 0.5891, 0.4421, 0.5975, 0.4373, 0.593, 0.4413, 0.5867, 0.3995, 0.5709, 0.4048, 0.5624, 0.4096, 0.5669, 0.4056, 0.5732, 0.4491, 0.5792, 0.4474, 0.5891, 0.4413, 0.5867, 0.4425, 0.5794, 0.3978, 0.5808, 0.3995, 0.5709, 0.4056, 0.5732, 0.4044, 0.5806, 0.4468, 0.5694, 0.4491, 0.5792, 0.4425, 0.5794, 0.4408, 0.5721, 0.4001, 0.5905, 0.3978, 0.5808, 0.4044, 0.5806, 0.4061, 0.5878, 0.441, 0.5613, 0.4468, 0.5694, 0.4408, 0.5721, 0.4365, 0.5661, 0.4059, 0.5986, 0.4001, 0.5905, 0.4061, 0.5878, 0.4104, 0.5939, 0.4325, 0.5561, 0.441, 0.5613, 0.4365, 0.5661, 0.4302, 0.5622, 0.4326, 0.5834, 0.4306, 0.5867, 0.4234, 0.58, 0.4365, 0.5661, 0.4408, 0.5721, 0.4324, 0.576, 0.4301, 0.5728, 0.4104, 0.5939, 0.4061, 0.5878, 0.4145, 0.584, 0.4167, 0.5871, 0.4302, 0.5622, 0.4365, 0.5661, 0.4301, 0.5728, 0.4269, 0.5708, 0.4167, 0.5978, 0.4104, 0.5939, 0.4167, 0.5871, 0.42, 0.5891, 0.4229, 0.561, 0.4302, 0.5622, 0.4269, 0.5708, 0.4231, 0.5702, 0.4313, 0.5973, 0.424, 0.599, 0.4237, 0.5898, 0.4275, 0.5889, 0.424, 0.599, 0.4167, 0.5978, 0.42, 0.5891, 0.4237, 0.5898, 0.4156, 0.5626, 0.4229, 0.561, 0.4231, 0.5702, 0.4194, 0.5711, 0.4373, 0.593, 0.4313, 0.5973, 0.4275, 0.5889, 0.4306, 0.5867, 0.4096, 0.5669, 0.4156, 0.5626, 0.4194, 0.5711, 0.4163, 0.5733, 0.4413, 0.5867, 0.4373, 0.593, 0.4306, 0.5867, 0.4326, 0.5834, 0.4056, 0.5732, 0.4096, 0.5669, 0.4163, 0.5733, 0.4143, 0.5765, 0.4425, 0.5794, 0.4413, 0.5867, 0.4326, 0.5834, 0.4332, 0.5797, 0.4044, 0.5806, 0.4056, 0.5732, 0.4143, 0.5765, 0.4136, 0.5803, 0.4408, 0.5721, 0.4425, 0.5794, 0.4332, 0.5797, 0.4324, 0.576, 0.4143, 0.5765, 0.4163, 0.5733, 0.4234, 0.58, 0.4332, 0.5797, 0.4326, 0.5834, 0.4234, 0.58, 0.4136, 0.5803, 0.4143, 0.5765, 0.4234, 0.58, 0.4324, 0.576, 0.4332, 0.5797, 0.4234, 0.58, 0.4145, 0.584, 0.4136, 0.5803, 0.4234, 0.58, 0.4301, 0.5728, 0.4324, 0.576, 0.4234, 0.58, 0.4167, 0.5871, 0.4145, 0.584, 0.4234, 0.58, 0.4269, 0.5708, 0.4301, 0.5728, 0.4234, 0.58, 0.42, 0.5891, 0.4167, 0.5871, 0.4234, 0.58, 0.4231, 0.5702, 0.4269, 0.5708, 0.4234, 0.58, 0.4275, 0.5889, 0.4237, 0.5898, 0.4234, 0.58, 0.4237, 0.5898, 0.42, 0.5891, 0.4234, 0.58, 0.4194, 0.5711, 0.4231, 0.5702, 0.4234, 0.58, 0.4306, 0.5867, 0.4275, 0.5889, 0.4234, 0.58, 0.4163, 0.5733, 0.4194, 0.5711, 0.4234, 0.58, 0.5401, 0.6293, 0.5401, 0.6385, 0.5585, 0.6385, 0.5585, 0.6293, 0.5401, 0.6201, 0.5401, 0.6293, 0.5585, 0.6293, 0.5585, 0.6201, 0.5401, 0.611, 0.5401, 0.6201, 0.5585, 0.6201, 0.5585, 0.611, 0.5585, 0.6018, 0.5401, 0.6018, 0.5401, 0.611, 0.5585, 0.611, 0.5401, 0.5467, 0.54, 0.5559, 0.5546, 0.5559, 0.5585, 0.5467, 0.5585, 0.5926, 0.5546, 0.5926, 0.5585, 0.6018, 0.5585, 0.5834, 0.5546, 0.5834, 0.5546, 0.5926, 0.5585, 0.5926, 0.5585, 0.5742, 0.5546, 0.5742, 0.5546, 0.5834, 0.5585, 0.5834, 0.5585, 0.5651, 0.5546, 0.5651, 0.5546, 0.5742, 0.5585, 0.5742, 0.5585, 0.5559, 0.5546, 0.5559, 0.5546, 0.5651, 0.5585, 0.5651, 0.5585, 0.5467, 0.5546, 0.5559, 0.5585, 0.5559, 0.5401, 0.5283, 0.5401, 0.5375, 0.5585, 0.5375, 0.5585, 0.5283, 0.5401, 0.5192, 0.5401, 0.5283, 0.5585, 0.5283, 0.5585, 0.5192, 0.5401, 0.51, 0.5401, 0.5192, 0.5585, 0.5192, 0.5585, 0.51, 0.5585, 0.5008, 0.5401, 0.5008, 0.5401, 0.51, 0.5585, 0.51, 0.5295, 0.6293, 0.5295, 0.6385, 0.5401, 0.6385, 0.5401, 0.6293, 0.5295, 0.6201, 0.5295, 0.6293, 0.5401, 0.6293, 0.5401, 0.6201, 0.5295, 0.611, 0.5295, 0.6201, 0.5401, 0.6201, 0.5401, 0.611, 0.5401, 0.6018, 0.5295, 0.6018, 0.5295, 0.611, 0.5401, 0.611, 0.5401, 0.6018, 0.54, 0.5926, 0.5295, 0.5926, 0.5295, 0.6018, 0.5546, 0.5926, 0.54, 0.5926, 0.5401, 0.6018, 0.5585, 0.6018, 0.0008813, 0.7551, 0.0008813, 0.7432, 0.01109, 0.7432, 0.01109, 0.7551, 0.01109, 0.8079, 0.01109, 0.7959, 0.0008813, 0.7959, 0.0008813, 0.8079, 0.0008813, 0.3587, 0.2504, 0.3587, 0.2504, 0.3094, 0.0008813, 0.3094, 0.0008813, 0.9888, 0.0008813, 0.9991, 0.01109, 0.9991, 0.01109, 0.9888, 0.5295, 0.5283, 0.5295, 0.5375, 0.5401, 0.5375, 0.5401, 0.5283, 0.5295, 0.5192, 0.5295, 0.5283, 0.5401, 0.5283, 0.5401, 0.5192, 0.5295, 0.51, 0.5295, 0.5192, 0.5401, 0.5192, 0.5401, 0.51, 0.5401, 0.5008, 0.5295, 0.5008, 0.5295, 0.51, 0.5401, 0.51, 0.5401, 0.6385, 0.5401, 0.6477, 0.5585, 0.6477, 0.5585, 0.6385, 0.54, 0.5559, 0.5401, 0.5467, 0.5295, 0.5467, 0.5295, 0.5559, 0.54, 0.5834, 0.5295, 0.5834, 0.5295, 0.5926, 0.54, 0.5926, 0.54, 0.5742, 0.5295, 0.5742, 0.5295, 0.5834, 0.54, 0.5834, 0.54, 0.5651, 0.5295, 0.5651, 0.5295, 0.5742, 0.54, 0.5742, 0.54, 0.5559, 0.5295, 0.5559, 0.5295, 0.5651, 0.54, 0.5651, 0.5295, 0.5375, 0.5295, 0.5467, 0.5401, 0.5467, 0.5401, 0.5375, 0.06327, 0.4289, 0.0008813, 0.4289, 0.0008813, 0.3992, 0.06327, 0.3992, 0.5, 0.4289, 0.5, 0.3992, 0.5624, 0.3992, 0.5624, 0.4289, 0.06327, 0.4289, 0.06327, 0.3992, 0.1257, 0.3992, 0.1257, 0.4289, 0.5624, 0.4289, 0.5624, 0.3992, 0.6248, 0.3992, 0.6248, 0.4289, 0.1257, 0.4289, 0.1257, 0.3992, 0.1881, 0.3992, 0.1881, 0.4289, 0.6248, 0.4289, 0.6248, 0.3992, 0.6872, 0.3992, 0.6872, 0.4289, 0.1881, 0.4289, 0.1881, 0.3992, 0.2504, 0.3992, 0.2504, 0.4289, 0.6872, 0.4289, 0.6872, 0.3992, 0.7496, 0.3992, 0.7496, 0.4289, 0.2504, 0.3992, 0.3128, 0.3992, 0.3128, 0.4289, 0.2504, 0.4289, 0.3128, 0.3992, 0.3752, 0.3992, 0.3752, 0.4289, 0.3128, 0.4289, 0.8119, 0.4289, 0.8119, 0.3992, 0.8743, 0.3992, 0.8743, 0.4289, 0.4376, 0.4289, 0.4376, 0.3992, 0.5, 0.3992, 0.5, 0.4289, 0.3752, 0.3992, 0.4376, 0.3992, 0.4376, 0.4289, 0.3752, 0.4289, 0.7215, 0.4883, 0.6807, 0.4883, 0.6807, 0.5, 0.7215, 0.5, 1.007, 0.4883, 0.9661, 0.4883, 0.9661, 0.5, 1.007, 0.5, 1.292, 0.4883, 1.251, 0.4883, 1.251, 0.5, 1.292, 0.5, 0.6807, 0.4883, 0.6399, 0.4883, 0.6399, 0.5, 0.6807, 0.5, 0.9661, 0.4883, 0.9253, 0.4883, 0.9253, 0.5, 0.9661, 0.5, 1.251, 0.4883, 1.211, 0.4883, 1.211, 0.5, 1.251, 0.5, 0.9253, 0.4883, 0.8845, 0.4883, 0.8845, 0.5, 0.9253, 0.5, 1.211, 0.4883, 1.17, 0.4883, 1.17, 0.5, 1.211, 0.5, 0.8845, 0.4883, 0.8438, 0.4883, 0.8438, 0.5, 0.8845, 0.5, 1.17, 0.4883, 1.129, 0.4883, 1.129, 0.5, 1.17, 0.5, 0.8438, 0.4883, 0.803, 0.4883, 0.803, 0.5, 0.8438, 0.5, 1.129, 0.4883, 1.088, 0.4883, 1.088, 0.5, 1.129, 0.5, 0.803, 0.4883, 0.7622, 0.4883, 0.7622, 0.5, 0.803, 0.5, 1.088, 0.4883, 1.048, 0.4883, 1.048, 0.5, 1.088, 0.5, 0.7622, 0.4883, 0.7215, 0.4883, 0.7215, 0.5, 0.7622, 0.5, 1.048, 0.4883, 1.007, 0.4883, 1.007, 0.5, 1.048, 0.5, 0.5401, 0.5375, 0.5401, 0.5467, 0.5585, 0.5467, 0.5585, 0.5375, 0.5008, 0.9289, 0.5008, 0.8992, 0.5382, 0.8992, 0.5382, 0.9289, 0.5382, 0.9289, 0.5382, 0.8992, 0.6035, 0.8992, 0.6035, 0.9289, 0.6035, 0.9289, 0.6035, 0.8992, 0.6689, 0.8992, 0.6689, 0.9289, 0.6689, 0.9289, 0.6689, 0.8992, 0.7063, 0.8992, 0.7063, 0.9289, 0.6764, 0.5008, 0.5843, 0.5008, 0.5843, 0.51, 0.6764, 0.51, 0.6764, 0.51, 0.5843, 0.51, 0.5843, 0.5192, 0.6764, 0.5192, 0.6764, 0.5192, 0.5843, 0.5192, 0.5843, 0.5283, 0.6764, 0.5283, 0.6764, 0.5283, 0.5843, 0.5283, 0.5843, 0.5375, 0.6764, 0.5375, 0.6764, 0.5375, 0.5843, 0.5375, 0.5843, 0.5467, 0.6764, 0.5467, 0.6764, 0.5467, 0.5843, 0.5467, 0.5843, 0.5559, 0.6764, 0.5559, 0.6764, 0.5559, 0.5843, 0.5559, 0.5843, 0.5651, 0.6764, 0.5651, 0.6764, 0.5651, 0.5843, 0.5651, 0.5843, 0.5742, 0.6764, 0.5742, 0.6764, 0.5742, 0.5843, 0.5742, 0.5843, 0.5834, 0.6764, 0.5834, 0.6764, 0.5834, 0.5843, 0.5834, 0.5843, 0.5926, 0.6764, 0.5926, 0.6764, 0.5926, 0.5843, 0.5926, 0.5843, 0.6018, 0.6764, 0.6018, 0.6764, 0.6018, 0.5843, 0.6018, 0.5843, 0.611, 0.6764, 0.611, 0.6764, 0.611, 0.5843, 0.611, 0.5843, 0.6201, 0.6764, 0.6201, 0.6764, 0.6201, 0.5843, 0.6201, 0.5843, 0.6293, 0.6764, 0.6293, 0.6764, 0.6293, 0.5843, 0.6293, 0.5843, 0.6385, 0.6764, 0.6385, 0.6764, 0.6385, 0.5843, 0.6385, 0.5843, 0.6477, 0.6764, 0.6477, 0.5843, 0.5008, 0.5585, 0.5008, 0.5585, 0.51, 0.5843, 0.51, 0.5843, 0.51, 0.5585, 0.51, 0.5585, 0.5192, 0.5843, 0.5192, 0.5843, 0.5192, 0.5585, 0.5192, 0.5585, 0.5283, 0.5843, 0.5283, 0.5843, 0.5283, 0.5585, 0.5283, 0.5585, 0.5375, 0.5843, 0.5375, 0.5843, 0.5375, 0.5585, 0.5375, 0.5585, 0.5467, 0.5843, 0.5467, 0.5843, 0.5467, 0.5585, 0.5467, 0.5585, 0.5559, 0.5843, 0.5559, 0.5843, 0.5559, 0.5585, 0.5559, 0.5585, 0.5651, 0.5843, 0.5651, 0.0008813, 0.5742, 0.0008813, 0.5008, 0.01109, 0.5008, 0.01109, 0.5742, 0.4258, 0.9991, 0.3524, 0.9991, 0.3524, 0.9888, 0.4258, 0.9888, 0.5843, 0.5834, 0.5585, 0.5834, 0.5585, 0.5926, 0.5843, 0.5926, 0.5843, 0.5926, 0.5585, 0.5926, 0.5585, 0.6018, 0.5843, 0.6018, 0.5843, 0.6018, 0.5585, 0.6018, 0.5585, 0.611, 0.5843, 0.611, 0.5843, 0.611, 0.5585, 0.611, 0.5585, 0.6201, 0.5843, 0.6201, 0.5843, 0.6201, 0.5585, 0.6201, 0.5585, 0.6293, 0.5843, 0.6293, 0.5843, 0.6293, 0.5585, 0.6293, 0.5585, 0.6385, 0.5843, 0.6385, 0.5843, 0.6385, 0.5585, 0.6385, 0.5585, 0.6477, 0.5843, 0.6477, 0.0008813, 0.9289, 0.0008813, 0.9141, 0.01109, 0.9141, 0.01109, 0.9289, 0.01109, 0.9141, 0.01109, 0.9289, 0.0008813, 0.9289, 0.0008813, 0.9141, 0.3524, 0.9991, 0.4992, 0.9991, 0.4992, 0.9888, 0.3524, 0.9888, 0.01109, 0.5008, 0.01109, 0.6477, 0.0008813, 0.6477, 0.0008813, 0.5008, 0.0008813, 0.6477, 0.0008813, 0.5742, 0.01109, 0.5742, 0.01109, 0.6477, 0.4992, 0.9991, 0.4258, 0.9991, 0.4258, 0.9888, 0.4992, 0.9888, 0.2881, 0.9982, 0.2749, 0.9982, 0.2749, 0.99, 0.2881, 0.99, 0.3143, 0.9982, 0.3011, 0.9982, 0.3011, 0.99, 0.3143, 0.99, 0.3273, 0.9982, 0.3208, 0.9982, 0.3208, 0.99, 0.3273, 0.99, 0.3208, 0.9982, 0.3143, 0.9982, 0.3143, 0.99, 0.3208, 0.99, 0.2946, 0.9982, 0.2881, 0.9982, 0.2881, 0.99, 0.2946, 0.99, 0.3011, 0.9982, 0.2946, 0.9982, 0.2946, 0.99, 0.3011, 0.99, 0.4333, 0.5225, 0.4333, 0.5439, 0.4246, 0.5439, 0.4246, 0.5225, 0.4246, 0.5225, 0.4246, 0.5439, 0.4158, 0.5439, 0.4158, 0.5225, 0.0008813, 0.8992, 0.0008813, 0.9289, 0.01109, 0.9289, 0.01109, 0.8992, 0.01109, 0.8992, 0.01109, 0.9141, 0.0008813, 0.9141, 0.0008813, 0.8992, 0.0008813, 0.9141, 0.0008813, 0.8992, 0.01109, 0.8992, 0.01109, 0.9141, 0.1008, 0.9888, 0.07126, 0.9888, 0.07126, 0.9991, 0.1008, 0.9991, 0.01109, 0.7959, 0.01109, 0.7755, 0.0008813, 0.7755, 0.0008813, 0.7959, 0.2586, 0.9718, 0.3251, 0.9718, 0.3251, 0.9609, 0.2586, 0.9609, 0.0008813, 0.9888, 0.01109, 0.9888, 0.01109, 0.9991, 0.0008813, 0.9991, 0.01109, 0.7755, 0.01109, 0.7551, 0.0008813, 0.7551, 0.0008813, 0.7755, 0.2504, 0.3587, 0.5, 0.3587, 0.5, 0.3094, 0.2504, 0.3094, 0.01109, 0.7551, 0.01109, 0.7432, 0.0008813, 0.7432, 0.0008813, 0.7551, 0.0008813, 0.8079, 0.0008813, 0.7959, 0.01109, 0.7959, 0.01109, 0.8079, 0.6555, 0.9906, 0.6674, 0.9906, 0.6674, 0.9977, 0.6555, 0.9977, 0.5769, 0.9906, 0.5888, 0.9906, 0.5888, 0.9977, 0.5769, 0.9977, 0.5603, 0.9906, 0.5769, 0.9906, 0.5769, 0.9977, 0.5603, 0.9977, 0.5436, 0.9906, 0.5603, 0.9906, 0.5603, 0.9977, 0.5436, 0.9977, 0.5269, 0.9906, 0.5436, 0.9906, 0.5436, 0.9977, 0.5269, 0.9977, 0.5103, 0.9906, 0.5269, 0.9906, 0.5269, 0.9977, 0.5103, 0.9977, 0.6389, 0.9906, 0.6555, 0.9906, 0.6555, 0.9977, 0.6389, 0.9977, 0.6222, 0.9906, 0.6389, 0.9906, 0.6389, 0.9977, 0.6222, 0.9977, 0.6054, 0.9906, 0.6222, 0.9906, 0.6222, 0.9977, 0.6054, 0.9977, 0.5888, 0.9906, 0.6054, 0.9906, 0.6054, 0.9977, 0.5888, 0.9977, 0.2504, 0.3587, 0.5, 0.3587, 0.5, 0.3094, 0.2504, 0.3094, 0.0008813, 0.7755, 0.0008813, 0.7551, 0.01109, 0.7551, 0.01109, 0.7755, 0.5, 0.3587, 0.7496, 0.3587, 0.7496, 0.3094, 0.5, 0.3094, 0.0008813, 0.7959, 0.0008813, 0.7755, 0.01109, 0.7755, 0.01109, 0.7959, 0.3251, 0.9537, 0.2586, 0.9537, 0.2586, 0.9646, 0.3251, 0.9646, 0.7496, 0.3587, 0.9991, 0.3587, 0.9991, 0.3094, 0.7496, 0.3094, 0.7496, 0.3587, 0.9991, 0.3587, 0.9991, 0.3094, 0.7496, 0.3094, 0.5, 0.3587, 0.7496, 0.3587, 0.7496, 0.3094, 0.5, 0.3094, 0.0008813, 0.3587, 0.2504, 0.3587, 0.2504, 0.3094, 0.0008813, 0.3094, 0.9611, 0.4727, 0.9611, 0.4883, 0.9887, 0.4883, 0.9887, 0.4727, 0.8743, 0.3992, 0.9367, 0.3992, 0.9367, 0.4289, 0.8743, 0.4289, 0.5295, 0.6385, 0.5295, 0.6477, 0.5401, 0.6477, 0.5401, 0.6385])
me_cylinder.materials.append(mat_wood_retro_trim)
me_cylinder.update()
me_cube_008 = bpy.data.meshes.new('Cube.008')
me_cube_008.from_pydata([(-1.0, -1.0, 0.0), (-1.0, -1.0, 2.0), (-1.0, 1.0, 0.0), (-1.0, 1.0, 2.0), (1.0, -1.0, 0.0), (1.0, -1.0, 2.0), (1.0, 1.0, 0.0), (1.0, 1.0, 2.0), (-1.0, -1.0, 0.2667), (-1.0, -1.0, 1.733), (-1.0, 1.0, 1.733), (-1.0, 1.0, 0.2667), (1.0, 1.0, 1.733), (1.0, 1.0, 0.2667), (1.0, -1.0, 1.733), (1.0, -1.0, 0.2667), (0.7333, 1.0, 0.0), (-0.7333, 1.0, 0.0), (-0.7333, 1.0, 2.0), (0.7333, 1.0, 2.0), (-0.7333, -1.0, 0.0), (0.7333, -1.0, 0.0), (0.7333, -1.0, 2.0), (-0.7333, -1.0, 2.0), (0.7333, -1.0, 0.2667), (-0.7333, -1.0, 0.2667), (0.7333, -1.0, 1.733), (-0.7333, -1.0, 1.733), (-0.7333, 1.0, 0.2667), (0.7333, 1.0, 0.2667), (-0.7333, 1.0, 1.733), (0.7333, 1.0, 1.733), (-1.0, 0.7333, 0.0), (-1.0, -0.7333, 0.0), (-1.0, -0.7333, 2.0), (-1.0, 0.7333, 2.0), (1.0, -0.7333, 0.0), (1.0, 0.7333, 0.0), (1.0, 0.7333, 2.0), (1.0, -0.7333, 2.0), (1.0, 0.7333, 0.2667), (1.0, -0.7333, 0.2667), (1.0, 0.7333, 1.733), (1.0, -0.7333, 1.733), (-1.0, -0.7333, 0.2667), (-1.0, 0.7333, 0.2667), (-1.0, -0.7333, 1.733), (-1.0, 0.7333, 1.733), (0.7333, 0.7333, 2.0), (0.7333, -0.7333, 2.0), (-0.7333, 0.7333, 2.0), (-0.7333, -0.7333, 2.0), (-0.7333, 0.7333, 0.0), (-0.7333, -0.7333, 0.0), (0.7333, 0.7333, 0.0), (0.7333, -0.7333, 0.0), (0.7333, -0.9312, 0.2667), (-0.7333, -0.9312, 0.2667), (0.7333, -0.9312, 1.733), (-0.7333, -0.9312, 1.733), (-0.7333, 0.9312, 0.2667), (0.7333, 0.9312, 0.2667), (-0.7333, 0.9312, 1.733), (0.7333, 0.9312, 1.733), (0.9312, 0.7333, 0.2667), (0.9312, -0.7333, 0.2667), (0.9312, 0.7333, 1.733), (0.9312, -0.7333, 1.733), (-0.9312, -0.7333, 0.2667), (-0.9312, 0.7333, 0.2667), (-0.9312, -0.7333, 1.733), (-0.9312, 0.7333, 1.733), (0.7333, 0.7333, 1.931), (0.7333, -0.7333, 1.931), (-0.7333, 0.7333, 1.931), (-0.7333, -0.7333, 1.931), (-0.7333, 0.7333, 0.0688), (-0.7333, -0.7333, 0.0688), (0.7333, 0.7333, 0.0688), (0.7333, -0.7333, 0.0688)], [], [(47, 35, 3, 10), (31, 19, 7, 12), (43, 39, 5, 14), (27, 23, 1, 9), (55, 36, 4, 21), (51, 34, 1, 23), (20, 25, 8, 0), (25, 27, 9, 8), (36, 41, 15, 4), (41, 43, 14, 15), (16, 29, 13, 6), (29, 31, 12, 13), (32, 45, 11, 2), (45, 47, 10, 11), (11, 10, 30, 28), (55, 53, 77, 79), (2, 11, 28, 17), (17, 28, 29, 16), (15, 14, 26, 24), (44, 46, 70, 68), (4, 15, 24, 21), (21, 24, 25, 20), (39, 49, 22, 5), (49, 51, 23, 22), (33, 53, 20, 0), (53, 55, 21, 20), (14, 5, 22, 26), (26, 22, 23, 27), (10, 3, 18, 30), (30, 18, 19, 31), (17, 16, 54, 52), (49, 48, 72, 73), (2, 17, 52, 32), (32, 52, 53, 33), (19, 18, 50, 48), (52, 54, 78, 76), (7, 19, 48, 38), (38, 48, 49, 39), (8, 9, 46, 44), (41, 40, 64, 65), (0, 8, 44, 33), (33, 44, 45, 32), (13, 12, 42, 40), (26, 27, 59, 58), (6, 13, 40, 37), (37, 40, 41, 36), (18, 3, 35, 50), (50, 35, 34, 51), (16, 6, 37, 54), (54, 37, 36, 55), (12, 7, 38, 42), (42, 38, 39, 43), (9, 1, 34, 46), (46, 34, 35, 47), (60, 62, 63, 61), (56, 58, 59, 57), (76, 78, 79, 77), (72, 74, 75, 73), (68, 70, 71, 69), (64, 66, 67, 65), (24, 26, 58, 56), (29, 28, 60, 61), (47, 45, 69, 71), (42, 43, 67, 66), (27, 25, 57, 59), (50, 51, 75, 74), (30, 31, 63, 62), (45, 44, 68, 69), (48, 50, 74, 72), (53, 52, 76, 77), (28, 30, 62, 60), (40, 42, 66, 64), (25, 24, 56, 57), (51, 49, 73, 75), (31, 29, 61, 63), (43, 41, 65, 67), (46, 47, 71, 70), (54, 55, 79, 78)])
_uv = me_cube_008.uv_layers.new(name='UVMap')
_uv.uv.foreach_set('vector', [0.07126, 0.8977, 0.1008, 0.8977, 0.1008, 0.8599, 0.07126, 0.8599, 0.9603, 0.8977, 0.9603, 0.8599, 0.9991, 0.8599, 0.9991, 0.8977, 0.07126, 0.8977, 0.07126, 0.8599, 0.1008, 0.8599, 0.1008, 0.8977, 0.9603, 0.8977, 0.9603, 0.8599, 0.9991, 0.8599, 0.9991, 0.8977, 0.9603, 0.8599, 0.9991, 0.8599, 0.9991, 0.8977, 0.9603, 0.8977, 0.9603, 0.8977, 0.9991, 0.8977, 0.9991, 0.8599, 0.9603, 0.8599, 0.7467, 0.8599, 0.7467, 0.8977, 0.7079, 0.8977, 0.7079, 0.8599, 0.7063, 0.8977, 0.5008, 0.8977, 0.5008, 0.8599, 0.7063, 0.8599, 0.1008, 0.8977, 0.07126, 0.8977, 0.07126, 0.8599, 0.1008, 0.8599, 0.7063, 0.8977, 0.5008, 0.8977, 0.5008, 0.8599, 0.7063, 0.8599, 0.04614, 0.6281, 0.02816, 0.6281, 0.02816, 0.6477, 0.04614, 0.6477, 0.5008, 0.8977, 0.7063, 0.8977, 0.7063, 0.8599, 0.5008, 0.8599, 0.07126, 0.8599, 0.07126, 0.8977, 0.1008, 0.8977, 0.1008, 0.8599, 0.5008, 0.8599, 0.7063, 0.8599, 0.7063, 0.8977, 0.5008, 0.8977, 0.5008, 0.8599, 0.7063, 0.8599, 0.7063, 0.8977, 0.5008, 0.8977, 0.9991, 0.3094, 0.0008813, 0.3094, 0.0008813, 0.3587, 0.9991, 0.3587, 0.04614, 0.5008, 0.02816, 0.5008, 0.02816, 0.5204, 0.04614, 0.5204, 0.04614, 0.5204, 0.02816, 0.5204, 0.02816, 0.6281, 0.04614, 0.6281, 0.7063, 0.8977, 0.5008, 0.8977, 0.5008, 0.8599, 0.7063, 0.8599, 0.9991, 0.3587, 0.0008813, 0.3587, 0.0008813, 0.3094, 0.9991, 0.3094, 0.9991, 0.8599, 0.9991, 0.8977, 0.9603, 0.8977, 0.9603, 0.8599, 0.9603, 0.8599, 0.9603, 0.8977, 0.7467, 0.8977, 0.7467, 0.8599, 0.7079, 0.8977, 0.7467, 0.8977, 0.7467, 0.8599, 0.7079, 0.8599, 0.7467, 0.8977, 0.9603, 0.8977, 0.9603, 0.8599, 0.7467, 0.8599, 0.7079, 0.8599, 0.7467, 0.8599, 0.7467, 0.8977, 0.7079, 0.8977, 0.7467, 0.8599, 0.9603, 0.8599, 0.9603, 0.8977, 0.7467, 0.8977, 0.7079, 0.8977, 0.7079, 0.8599, 0.7467, 0.8599, 0.7467, 0.8977, 0.7467, 0.8977, 0.7467, 0.8599, 0.9603, 0.8599, 0.9603, 0.8977, 0.7079, 0.8977, 0.7079, 0.8599, 0.7467, 0.8599, 0.7467, 0.8977, 0.7467, 0.8977, 0.7467, 0.8599, 0.9603, 0.8599, 0.9603, 0.8977, 0.7467, 0.8977, 0.9603, 0.8977, 0.9603, 0.8599, 0.7467, 0.8599, 0.0008813, 0.3587, 0.9991, 0.3587, 0.9991, 0.3094, 0.0008813, 0.3094, 0.7079, 0.8977, 0.7467, 0.8977, 0.7467, 0.8599, 0.7079, 0.8599, 0.5008, 0.8977, 0.5008, 0.8599, 0.7063, 0.8599, 0.7063, 0.8977, 0.9603, 0.8977, 0.7467, 0.8977, 0.7467, 0.8599, 0.9603, 0.8599, 0.9991, 0.3587, 0.0008813, 0.3587, 0.0008813, 0.3094, 0.9991, 0.3094, 0.9991, 0.8977, 0.9603, 0.8977, 0.9603, 0.8599, 0.9991, 0.8599, 0.7063, 0.8599, 0.7063, 0.8977, 0.5008, 0.8977, 0.5008, 0.8599, 0.7063, 0.8599, 0.5008, 0.8599, 0.5008, 0.8977, 0.7063, 0.8977, 0.9991, 0.3094, 0.0008813, 0.3094, 0.0008813, 0.3587, 0.9991, 0.3587, 0.1008, 0.8599, 0.1008, 0.8977, 0.07126, 0.8977, 0.07126, 0.8599, 0.7063, 0.8977, 0.7063, 0.8599, 0.5008, 0.8599, 0.5008, 0.8977, 0.7063, 0.8599, 0.5008, 0.8599, 0.5008, 0.8977, 0.7063, 0.8977, 0.9991, 0.3094, 0.0008813, 0.3094, 0.0008813, 0.3587, 0.9991, 0.3587, 0.1008, 0.8599, 0.1008, 0.8977, 0.07126, 0.8977, 0.07126, 0.8599, 0.0697, 0.5008, 0.0477, 0.5008, 0.0477, 0.6477, 0.0697, 0.6477, 0.7467, 0.8977, 0.7079, 0.8977, 0.7079, 0.8599, 0.7467, 0.8599, 0.5008, 0.8599, 0.5008, 0.8977, 0.7063, 0.8977, 0.7063, 0.8599, 0.9603, 0.8977, 0.9991, 0.8977, 0.9991, 0.8599, 0.9603, 0.8599, 0.5008, 0.8599, 0.5008, 0.8977, 0.7063, 0.8977, 0.7063, 0.8599, 0.1008, 0.8977, 0.07126, 0.8977, 0.07126, 0.8599, 0.1008, 0.8599, 0.7063, 0.8977, 0.7063, 0.8599, 0.5008, 0.8599, 0.5008, 0.8977, 0.1008, 0.8599, 0.07126, 0.8599, 0.07126, 0.8977, 0.1008, 0.8977, 0.7063, 0.8599, 0.7063, 0.8977, 0.5008, 0.8977, 0.5008, 0.8599, 0.7063, 0.5008, 0.5008, 0.5008, 0.5008, 0.6477, 0.7063, 0.6477, 0.5008, 0.5008, 0.7063, 0.5008, 0.7063, 0.6477, 0.5008, 0.6477, 0.5008, 0.5008, 0.7063, 0.5008, 0.7063, 0.6477, 0.5008, 0.6477, 0.5008, 0.5008, 0.7063, 0.5008, 0.7063, 0.6477, 0.5008, 0.6477, 0.5008, 0.5008, 0.7063, 0.5008, 0.7063, 0.6477, 0.5008, 0.6477, 0.5008, 0.5008, 0.5008, 0.6477, 0.7063, 0.6477, 0.7063, 0.5008, 0.0008813, 0.3587, 0.9991, 0.3587, 0.9991, 0.3094, 0.0008813, 0.3094, 0.0008813, 0.3587, 0.9991, 0.3587, 0.9991, 0.3094, 0.0008813, 0.3094, 0.0008813, 0.3587, 0.9991, 0.3587, 0.9991, 0.3094, 0.0008813, 0.3094, 0.9991, 0.3094, 0.0008813, 0.3094, 0.0008813, 0.3587, 0.9991, 0.3587, 0.9991, 0.3094, 0.0008813, 0.3094, 0.0008813, 0.3587, 0.9991, 0.3587, 0.9991, 0.3587, 0.0008813, 0.3587, 0.0008813, 0.3094, 0.9991, 0.3094, 0.0008813, 0.3094, 0.9991, 0.3094, 0.9991, 0.3587, 0.0008813, 0.3587, 0.9991, 0.3094, 0.0008813, 0.3094, 0.0008813, 0.3587, 0.9991, 0.3587, 0.9991, 0.3094, 0.0008813, 0.3094, 0.0008813, 0.3587, 0.9991, 0.3587, 0.0008813, 0.3094, 0.9991, 0.3094, 0.9991, 0.3587, 0.0008813, 0.3587, 0.9991, 0.3587, 0.0008813, 0.3587, 0.0008813, 0.3094, 0.9991, 0.3094, 0.9991, 0.3094, 0.0008813, 0.3094, 0.0008813, 0.3587, 0.9991, 0.3587, 0.9991, 0.3587, 0.0008813, 0.3587, 0.0008813, 0.3094, 0.9991, 0.3094, 0.9991, 0.3587, 0.0008813, 0.3587, 0.0008813, 0.3094, 0.9991, 0.3094, 0.0008813, 0.3587, 0.9991, 0.3587, 0.9991, 0.3094, 0.0008813, 0.3094, 0.9991, 0.3587, 0.0008813, 0.3587, 0.0008813, 0.3094, 0.9991, 0.3094, 0.9991, 0.3094, 0.0008813, 0.3094, 0.0008813, 0.3587, 0.9991, 0.3587, 0.9991, 0.3094, 0.0008813, 0.3094, 0.0008813, 0.3587, 0.9991, 0.3587])
me_cube_008.materials.append(mat_wood_retro_trim)
me_cube_008.update()
me_plane_001 = bpy.data.meshes.new('Plane.001')
me_plane_001.from_pydata([(-4.0, -9.537e-07, 0.3961), (4.0, -9.934e-09, 0.3961), (-3.906, -9.537e-07, 0.3961), (4.0, -4.0, 0.3961), (4.0, 1.188, 0.3961), (0.0, 1.188, 0.3961), (0.0, 1.939, 0.3961), (4.0, 1.939, 0.3961), (0.0, 2.47, 0.3961), (4.0, 2.47, 0.3961), (0.0, 3.188, 0.3961), (0.0, 2.873, 0.3961), (4.0, 2.873, 0.3961), (4.0, 3.188, 0.3961), (-2.471, 3.188, 0.3961), (-2.471, 2.47, 0.3961), (-2.471, 2.873, 0.3961), (-2.471, 1.939, 0.3961), (-2.471, 1.188, 0.3961), (-3.782, -9.537e-07, 0.3961), (-1.188, 3.188, 0.3961), (-1.188, 2.47, 0.3961), (-1.188, 2.873, 0.3961), (-1.938, 2.873, 0.3961), (-1.188, 1.939, 0.3961), (-1.938, 2.47, 0.3961), (-1.938, 1.939, 0.3961), (-1.188, 1.188, 0.3961), (-1.938, 1.188, 0.3961), (-3.625, -9.537e-07, 0.3961), (-3.437, -9.537e-07, 0.3961), (-3.188, 0.0, 0.3961), (-2.877, 1.188, 0.3961), (-2.877, 1.939, 0.3961), (-2.877, 2.873, 0.3961), (-3.188, 2.47, 0.3961), (-3.188, 2.873, 0.3961), (-2.877, 2.47, 0.3961), (-3.188, 1.188, 0.3961), (4.0, 3.905, 0.3961), (4.0, 4.0, 0.3961), (0.0, 4.0, 0.3961), (4.0, 3.438, 0.3961), (-1.188, 3.438, 0.3961), (0.0, 3.438, 0.3961), (4.0, 3.624, 0.3961), (0.0, 3.781, 0.3961), (0.0, 3.624, 0.3961), (4.0, 3.781, 0.3961), (-1.188, 3.781, 0.3961), (0.0, 3.905, 0.3961), (-1.188, 3.905, 0.3961), (-2.471, 3.781, 0.3961), (-2.471, 3.624, 0.3961), (-1.938, 3.781, 0.3961), (-2.471, 3.438, 0.3961), (-1.938, 3.905, 0.3961), (-1.938, 3.624, 0.3961), (-1.188, 3.624, 0.3961), (-1.938, 3.438, 0.3961), (-1.938, 3.188, 0.3961), (-1.188, 4.0, 0.3961), (-1.938, 4.0, 0.3961), (-2.471, 4.0, 0.3961), (-2.877, 4.0, 0.3961), (-2.471, 3.905, 0.3961), (-3.437, 3.624, 0.3961), (-3.188, 3.438, 0.3961), (-3.437, 3.438, 0.3961), (-3.188, 1.939, 0.3961), (-2.877, 0.0, 0.3961), (-3.188, 4.0, 0.3961), (-2.471, 0.0, 0.3961), (-3.188, 3.781, 0.3961), (-2.877, 3.905, 0.3961), (-3.188, 3.624, 0.3961), (-2.877, 3.624, 0.3961), (-2.877, 3.781, 0.3961), (-3.188, 3.188, 0.3961), (-2.877, 3.188, 0.3961), (-2.877, 3.438, 0.3961), (-3.188, 3.905, 0.3961), (-3.437, 4.0, 0.3961), (-3.625, 4.0, 0.3961), (-3.437, 1.188, 0.3961), (-3.437, 1.939, 0.3961), (-3.625, 2.47, 0.3961), (-3.437, 2.47, 0.3961), (-3.625, 2.873, 0.3961), (-3.437, 2.873, 0.3961), (-3.437, 3.188, 0.3961), (-3.625, 3.781, 0.3961), (-3.437, 3.781, 0.3961), (-3.437, 3.905, 0.3961), (-3.625, 3.905, 0.3961), (-3.625, 3.624, 0.3961), (-3.625, 3.438, 0.3961), (-3.782, 3.438, 0.3961), (-3.625, 3.188, 0.3961), (-3.782, 3.188, 0.3961), (-3.782, 2.873, 0.3961), (-3.782, 1.939, 0.3961), (-3.625, 1.939, 0.3961), (-3.625, 1.188, 0.3961), (-1.938, 0.0, 0.3961), (-3.782, 4.0, 0.3961), (-3.906, 4.0, 0.3961), (-1.188, 0.0, 0.3961), (4.0, 0.0, 0.3961), (-3.906, 1.188, 0.3961), (-3.782, 1.188, 0.3961), (-3.906, 1.939, 0.3961), (-3.906, 2.47, 0.3961), (-3.782, 2.47, 0.3961), (-3.906, 3.188, 0.3961), (-3.906, 3.624, 0.3961), (-3.782, 3.624, 0.3961), (-3.782, 3.781, 0.3961), (-3.782, 3.905, 0.3961), (-4.0, 3.905, 0.3961), (-4.0, 3.624, 0.3961), (-3.906, 3.781, 0.3961), (-4.0, 3.781, 0.3961), (-4.0, 3.438, 0.3961), (-4.0, 3.188, 0.3961), (-3.906, 3.438, 0.3961), (-4.0, 2.873, 0.3961), (-4.0, 2.47, 0.3961), (-3.906, 2.873, 0.3961), (-4.0, 1.188, 0.3961), (-4.0, 1.939, 0.3961), (-4.0, -9.636e-07, 0.3961), (-4.0, -4.0, 0.3961), (-3.906, 3.905, 0.3961), (-4.0, 4.0, 0.3961), (0.0, 0.0, 0.3961), (1.657, 0.0, 0.3961), (1.657, 1.188, 0.3961), (1.657, 2.47, 0.3961), (1.657, 2.873, 0.3961), (1.657, 1.939, 0.3961), (1.657, 3.188, 0.3961), (1.657, 3.905, 0.3961), (1.657, 4.0, 0.3961), (1.657, 3.438, 0.3961), (1.657, 3.624, 0.3961), (1.657, 3.781, 0.3961), (4.0, -2.063, 0.3961), (-4.0, -2.063, 0.3961), (4.0, -2.813, 0.3961), (-4.0, -2.813, 0.3961), (-4.0, -1.531, 0.3961), (4.0, -1.531, 0.3961), (-4.0, -1.125, 0.3961), (4.0, -1.125, 0.3961), (-4.0, -0.8127, 0.3961), (4.0, -0.8127, 0.3961), (-4.0, -0.5628, 0.3961), (4.0, -0.5628, 0.3961), (-4.0, -0.3752, 0.3961), (4.0, -0.3752, 0.3961), (-4.0, -0.2188, 0.3961), (4.0, -0.2188, 0.3961), (-4.0, -0.09398, 0.3961), (4.0, -0.09398, 0.3961)], [], [(107, 135, 5, 27), (136, 108, 4, 137), (27, 5, 6, 24), (137, 4, 7, 140), (24, 6, 8, 21), (140, 7, 9, 138), (21, 8, 11, 22), (138, 9, 12, 139), (22, 11, 10, 20), (139, 12, 13, 141), (16, 23, 60, 14), (15, 25, 23, 16), (17, 26, 25, 15), (18, 28, 26, 17), (72, 104, 28, 18), (23, 22, 20, 60), (25, 21, 22, 23), (26, 24, 21, 25), (28, 27, 24, 26), (104, 107, 27, 28), (149, 150, 132, 3), (70, 72, 18, 32), (32, 18, 17, 33), (33, 17, 15, 37), (37, 15, 16, 34), (34, 16, 14, 79), (36, 34, 79, 78), (35, 37, 34, 36), (69, 33, 37, 35), (38, 32, 33, 69), (31, 70, 32, 38), (142, 39, 40, 143), (51, 50, 41, 61), (20, 10, 44, 43), (141, 13, 42, 144), (43, 44, 47, 58), (144, 42, 45, 145), (58, 47, 46, 49), (145, 45, 48, 146), (49, 46, 50, 51), (146, 48, 39, 142), (52, 54, 56, 65), (53, 57, 54, 52), (55, 59, 57, 53), (14, 60, 59, 55), (65, 56, 62, 63), (54, 49, 51, 56), (57, 58, 49, 54), (59, 43, 58, 57), (60, 20, 43, 59), (56, 51, 61, 62), (74, 65, 63, 64), (79, 14, 55, 80), (80, 55, 53, 76), (76, 53, 52, 77), (77, 52, 65, 74), (92, 73, 81, 93), (66, 75, 73, 92), (68, 67, 75, 66), (90, 78, 67, 68), (89, 36, 78, 90), (87, 35, 36, 89), (85, 69, 35, 87), (84, 38, 69, 85), (30, 31, 38, 84), (93, 81, 71, 82), (73, 77, 74, 81), (75, 76, 77, 73), (67, 80, 76, 75), (78, 79, 80, 67), (81, 74, 64, 71), (94, 93, 82, 83), (29, 30, 84, 103), (103, 84, 85, 102), (102, 85, 87, 86), (86, 87, 89, 88), (88, 89, 90, 98), (98, 90, 68, 96), (96, 68, 66, 95), (95, 66, 92, 91), (91, 92, 93, 94), (117, 91, 94, 118), (116, 95, 91, 117), (97, 96, 95, 116), (99, 98, 96, 97), (100, 88, 98, 99), (113, 86, 88, 100), (101, 102, 86, 113), (110, 103, 102, 101), (19, 29, 103, 110), (118, 94, 83, 105), (133, 118, 105, 106), (2, 19, 110, 109), (109, 110, 101, 111), (111, 101, 113, 112), (112, 113, 100, 128), (128, 100, 99, 114), (114, 99, 97, 125), (125, 97, 116, 115), (115, 116, 117, 121), (121, 117, 118, 133), (122, 121, 133, 119), (120, 115, 121, 122), (123, 125, 115, 120), (124, 114, 125, 123), (126, 128, 114, 124), (127, 112, 128, 126), (130, 111, 112, 127), (129, 109, 111, 130), (0, 2, 109, 129), (119, 133, 106, 134), (46, 146, 142, 50), (47, 145, 146, 46), (44, 144, 145, 47), (10, 141, 144, 44), (50, 142, 143, 41), (11, 139, 141, 10), (8, 138, 139, 11), (6, 140, 138, 8), (5, 137, 140, 6), (135, 136, 137, 5), (152, 151, 148, 147), (147, 148, 150, 149), (154, 153, 151, 152), (156, 155, 153, 154), (158, 157, 155, 156), (160, 159, 157, 158), (162, 161, 159, 160), (164, 163, 161, 162), (1, 131, 163, 164)])
_uv = me_plane_001.uv_layers.new(name='UVMap')
_uv.uv.foreach_set('vector', [0.3516, 0.5, 0.5, 0.5, 0.5, 0.6484, 0.3516, 0.6484, 0.7071, 0.5, 0.9999, 0.5, 0.9999, 0.6484, 0.7071, 0.6484, 0.3516, 0.6484, 0.5, 0.6484, 0.5, 0.7424, 0.3516, 0.7424, 0.7071, 0.6484, 0.9999, 0.6484, 0.9999, 0.7424, 0.7071, 0.7424, 0.3516, 0.7424, 0.5, 0.7424, 0.5, 0.8086, 0.3516, 0.8086, 0.7071, 0.7424, 0.9999, 0.7424, 0.9999, 0.8086, 0.7071, 0.8086, 0.3516, 0.8086, 0.5, 0.8086, 0.5, 0.8591, 0.3516, 0.8591, 0.7071, 0.8086, 0.9999, 0.8086, 0.9999, 0.8591, 0.7071, 0.8591, 0.3516, 0.8591, 0.5, 0.8591, 0.5, 0.8985, 0.3516, 0.8985, 0.7071, 0.8591, 0.9999, 0.8591, 0.9999, 0.8985, 0.7071, 0.8985, 0.1912, 0.8591, 0.2578, 0.8591, 0.2578, 0.8985, 0.1912, 0.8985, 0.1912, 0.8086, 0.2578, 0.8086, 0.2578, 0.8591, 0.1912, 0.8591, 0.1912, 0.7424, 0.2578, 0.7424, 0.2578, 0.8086, 0.1912, 0.8086, 0.1912, 0.6484, 0.2578, 0.6484, 0.2578, 0.7424, 0.1912, 0.7424, 0.1912, 0.5, 0.2578, 0.5, 0.2578, 0.6484, 0.1912, 0.6484, 0.2578, 0.8591, 0.3516, 0.8591, 0.3516, 0.8985, 0.2578, 0.8985, 0.2578, 0.8086, 0.3516, 0.8086, 0.3516, 0.8591, 0.2578, 0.8591, 0.2578, 0.7424, 0.3516, 0.7424, 0.3516, 0.8086, 0.2578, 0.8086, 0.2578, 0.6484, 0.3516, 0.6484, 0.3516, 0.7424, 0.2578, 0.7424, 0.2578, 0.5, 0.3516, 0.5, 0.3516, 0.6484, 0.2578, 0.6484, 0.9999, 0.1484, 0.0001, 0.1484, 0.0001, 9.997e-05, 0.9999, 0.0001001, 0.1405, 0.5, 0.1912, 0.5, 0.1912, 0.6484, 0.1405, 0.6484, 0.1405, 0.6484, 0.1912, 0.6484, 0.1912, 0.7424, 0.1405, 0.7424, 0.1405, 0.7424, 0.1912, 0.7424, 0.1912, 0.8086, 0.1405, 0.8086, 0.1405, 0.8086, 0.1912, 0.8086, 0.1912, 0.8591, 0.1405, 0.8591, 0.1405, 0.8591, 0.1912, 0.8591, 0.1912, 0.8985, 0.1405, 0.8985, 0.1016, 0.8591, 0.1405, 0.8591, 0.1405, 0.8985, 0.1016, 0.8985, 0.1016, 0.8086, 0.1405, 0.8086, 0.1405, 0.8591, 0.1016, 0.8591, 0.1016, 0.7424, 0.1405, 0.7424, 0.1405, 0.8086, 0.1016, 0.8086, 0.1016, 0.6484, 0.1405, 0.6484, 0.1405, 0.7424, 0.1016, 0.7424, 0.1016, 0.5, 0.1405, 0.5, 0.1405, 0.6484, 0.1016, 0.6484, 0.7071, 0.9881, 0.9999, 0.9881, 0.9999, 0.9999, 0.7071, 0.9999, 0.3516, 0.9881, 0.5, 0.9881, 0.5, 0.9999, 0.3516, 0.9999, 0.3516, 0.8985, 0.5, 0.8985, 0.5, 0.9297, 0.3516, 0.9297, 0.7071, 0.8985, 0.9999, 0.8985, 0.9999, 0.9297, 0.7071, 0.9297, 0.3516, 0.9297, 0.5, 0.9297, 0.5, 0.953, 0.3516, 0.953, 0.7071, 0.9297, 0.9999, 0.9297, 0.9999, 0.953, 0.7071, 0.953, 0.3516, 0.953, 0.5, 0.953, 0.5, 0.9726, 0.3516, 0.9726, 0.7071, 0.953, 0.9999, 0.953, 0.9999, 0.9726, 0.7071, 0.9726, 0.3516, 0.9726, 0.5, 0.9726, 0.5, 0.9881, 0.3516, 0.9881, 0.7071, 0.9726, 0.9999, 0.9726, 0.9999, 0.9881, 0.7071, 0.9881, 0.1912, 0.9726, 0.2578, 0.9726, 0.2578, 0.9881, 0.1912, 0.9881, 0.1912, 0.953, 0.2578, 0.953, 0.2578, 0.9726, 0.1912, 0.9726, 0.1912, 0.9297, 0.2578, 0.9297, 0.2578, 0.953, 0.1912, 0.953, 0.1912, 0.8985, 0.2578, 0.8985, 0.2578, 0.9297, 0.1912, 0.9297, 0.1912, 0.9881, 0.2578, 0.9881, 0.2578, 0.9999, 0.1912, 0.9999, 0.2578, 0.9726, 0.3516, 0.9726, 0.3516, 0.9881, 0.2578, 0.9881, 0.2578, 0.953, 0.3516, 0.953, 0.3516, 0.9726, 0.2578, 0.9726, 0.2578, 0.9297, 0.3516, 0.9297, 0.3516, 0.953, 0.2578, 0.953, 0.2578, 0.8985, 0.3516, 0.8985, 0.3516, 0.9297, 0.2578, 0.9297, 0.2578, 0.9881, 0.3516, 0.9881, 0.3516, 0.9999, 0.2578, 0.9999, 0.1405, 0.9881, 0.1912, 0.9881, 0.1912, 0.9999, 0.1405, 0.9999, 0.1405, 0.8985, 0.1912, 0.8985, 0.1912, 0.9297, 0.1405, 0.9297, 0.1405, 0.9297, 0.1912, 0.9297, 0.1912, 0.953, 0.1405, 0.953, 0.1405, 0.953, 0.1912, 0.953, 0.1912, 0.9726, 0.1405, 0.9726, 0.1405, 0.9726, 0.1912, 0.9726, 0.1912, 0.9881, 0.1405, 0.9881, 0.07048, 0.9726, 0.1016, 0.9726, 0.1016, 0.9881, 0.07048, 0.9881, 0.07048, 0.953, 0.1016, 0.953, 0.1016, 0.9726, 0.07048, 0.9726, 0.07048, 0.9297, 0.1016, 0.9297, 0.1016, 0.953, 0.07048, 0.953, 0.07048, 0.8985, 0.1016, 0.8985, 0.1016, 0.9297, 0.07048, 0.9297, 0.07048, 0.8591, 0.1016, 0.8591, 0.1016, 0.8985, 0.07048, 0.8985, 0.07048, 0.8086, 0.1016, 0.8086, 0.1016, 0.8591, 0.07048, 0.8591, 0.07048, 0.7424, 0.1016, 0.7424, 0.1016, 0.8086, 0.07048, 0.8086, 0.07048, 0.6484, 0.1016, 0.6484, 0.1016, 0.7424, 0.07048, 0.7424, 0.07048, 0.5, 0.1016, 0.5, 0.1016, 0.6484, 0.07048, 0.6484, 0.07048, 0.9881, 0.1016, 0.9881, 0.1016, 0.9999, 0.07048, 0.9999, 0.1016, 0.9726, 0.1405, 0.9726, 0.1405, 0.9881, 0.1016, 0.9881, 0.1016, 0.953, 0.1405, 0.953, 0.1405, 0.9726, 0.1016, 0.9726, 0.1016, 0.9297, 0.1405, 0.9297, 0.1405, 0.953, 0.1016, 0.953, 0.1016, 0.8985, 0.1405, 0.8985, 0.1405, 0.9297, 0.1016, 0.9297, 0.1016, 0.9881, 0.1405, 0.9881, 0.1405, 0.9999, 0.1016, 0.9999, 0.04692, 0.9881, 0.07048, 0.9881, 0.07048, 0.9999, 0.04692, 0.9999, 0.04692, 0.5, 0.07048, 0.5, 0.07048, 0.6484, 0.04692, 0.6484, 0.04692, 0.6484, 0.07048, 0.6484, 0.07048, 0.7424, 0.04692, 0.7424, 0.04692, 0.7424, 0.07048, 0.7424, 0.07048, 0.8086, 0.04692, 0.8086, 0.04692, 0.8086, 0.07048, 0.8086, 0.07048, 0.8591, 0.04692, 0.8591, 0.04692, 0.8591, 0.07048, 0.8591, 0.07048, 0.8985, 0.04692, 0.8985, 0.04692, 0.8985, 0.07048, 0.8985, 0.07048, 0.9297, 0.04692, 0.9297, 0.04692, 0.9297, 0.07048, 0.9297, 0.07048, 0.953, 0.04692, 0.953, 0.04692, 0.953, 0.07048, 0.953, 0.07048, 0.9726, 0.04692, 0.9726, 0.04692, 0.9726, 0.07048, 0.9726, 0.07048, 0.9881, 0.04692, 0.9881, 0.02738, 0.9726, 0.04692, 0.9726, 0.04692, 0.9881, 0.02738, 0.9881, 0.02738, 0.953, 0.04692, 0.953, 0.04692, 0.9726, 0.02738, 0.9726, 0.02738, 0.9297, 0.04692, 0.9297, 0.04692, 0.953, 0.02738, 0.953, 0.02738, 0.8985, 0.04692, 0.8985, 0.04692, 0.9297, 0.02738, 0.9297, 0.02738, 0.8591, 0.04692, 0.8591, 0.04692, 0.8985, 0.02738, 0.8985, 0.02738, 0.8086, 0.04692, 0.8086, 0.04692, 0.8591, 0.02738, 0.8591, 0.02738, 0.7424, 0.04692, 0.7424, 0.04692, 0.8086, 0.02738, 0.8086, 0.02738, 0.6484, 0.04692, 0.6484, 0.04692, 0.7424, 0.02738, 0.7424, 0.02738, 0.5, 0.04692, 0.5, 0.04692, 0.6484, 0.02738, 0.6484, 0.02738, 0.9881, 0.04692, 0.9881, 0.04692, 0.9999, 0.02738, 0.9999, 0.01187, 0.9881, 0.02738, 0.9881, 0.02738, 0.9999, 0.01187, 0.9999, 0.01187, 0.5, 0.02738, 0.5, 0.02738, 0.6484, 0.01187, 0.6484, 0.01187, 0.6484, 0.02738, 0.6484, 0.02738, 0.7424, 0.01187, 0.7424, 0.01187, 0.7424, 0.02738, 0.7424, 0.02738, 0.8086, 0.01187, 0.8086, 0.01187, 0.8086, 0.02738, 0.8086, 0.02738, 0.8591, 0.01187, 0.8591, 0.01187, 0.8591, 0.02738, 0.8591, 0.02738, 0.8985, 0.01187, 0.8985, 0.01187, 0.8985, 0.02738, 0.8985, 0.02738, 0.9297, 0.01187, 0.9297, 0.01187, 0.9297, 0.02738, 0.9297, 0.02738, 0.953, 0.01187, 0.953, 0.01187, 0.953, 0.02738, 0.953, 0.02738, 0.9726, 0.01187, 0.9726, 0.01187, 0.9726, 0.02738, 0.9726, 0.02738, 0.9881, 0.01187, 0.9881, 0.0001, 0.9726, 0.01187, 0.9726, 0.01187, 0.9881, 0.0001, 0.9881, 0.0001, 0.953, 0.01187, 0.953, 0.01187, 0.9726, 0.0001, 0.9726, 0.0001, 0.9297, 0.01187, 0.9297, 0.01187, 0.953, 0.0001, 0.953, 0.0001, 0.8985, 0.01187, 0.8985, 0.01187, 0.9297, 0.0001, 0.9297, 0.0001, 0.8591, 0.01187, 0.8591, 0.01187, 0.8985, 0.0001, 0.8985, 0.0001, 0.8086, 0.01187, 0.8086, 0.01187, 0.8591, 0.0001, 0.8591, 0.0001, 0.7424, 0.01187, 0.7424, 0.01187, 0.8086, 0.0001, 0.8086, 0.0001, 0.6484, 0.01187, 0.6484, 0.01187, 0.7424, 0.0001, 0.7424, 0.0001, 0.5, 0.01187, 0.5, 0.01187, 0.6484, 0.0001, 0.6484, 0.0001, 0.9881, 0.01187, 0.9881, 0.01187, 0.9999, 0.0001, 0.9999, 0.5, 0.9726, 0.7071, 0.9726, 0.7071, 0.9881, 0.5, 0.9881, 0.5, 0.953, 0.7071, 0.953, 0.7071, 0.9726, 0.5, 0.9726, 0.5, 0.9297, 0.7071, 0.9297, 0.7071, 0.953, 0.5, 0.953, 0.5, 0.8985, 0.7071, 0.8985, 0.7071, 0.9297, 0.5, 0.9297, 0.5, 0.9881, 0.7071, 0.9881, 0.7071, 0.9999, 0.5, 0.9999, 0.5, 0.8591, 0.7071, 0.8591, 0.7071, 0.8985, 0.5, 0.8985, 0.5, 0.8086, 0.7071, 0.8086, 0.7071, 0.8591, 0.5, 0.8591, 0.5, 0.7424, 0.7071, 0.7424, 0.7071, 0.8086, 0.5, 0.8086, 0.5, 0.6484, 0.7071, 0.6484, 0.7071, 0.7424, 0.5, 0.7424, 0.5, 0.5, 0.7071, 0.5, 0.7071, 0.6484, 0.5, 0.6484, 0.9999, 0.3086, 0.0001, 0.3086, 0.0001, 0.2422, 0.9999, 0.2422, 0.9999, 0.2422, 0.0001, 0.2422, 0.0001, 0.1484, 0.9999, 0.1484, 0.9999, 0.3594, 0.0001, 0.3594, 0.0001, 0.3086, 0.9999, 0.3086, 0.9999, 0.3984, 0.0001, 0.3984, 0.0001, 0.3594, 0.9999, 0.3594, 0.9999, 0.4297, 0.0001, 0.4297, 0.0001, 0.3984, 0.9999, 0.3984, 0.9999, 0.4531, 0.0001, 0.4531, 0.0001, 0.4297, 0.9999, 0.4297, 0.9999, 0.4727, 0.0001, 0.4727, 0.0001, 0.4531, 0.9999, 0.4531, 0.9999, 0.4883, 0.0001, 0.4883, 0.0001, 0.4727, 0.9999, 0.4727, 0.9999, 0.5, 0.0001, 0.5, 0.0001, 0.4883, 0.9999, 0.4883])
_ca = me_plane_001.color_attributes.new('Attribute', 'BYTE_COLOR', 'CORNER')
_ca.data.foreach_set('color', [1.0, 1.0, 1.0, 1.0, 1.0, 1.0, 1.0, 1.0, 1.0, 1.0, 1.0, 1.0, 1.0, 1.0, 1.0, 1.0, 1.0, 1.0, 1.0, 1.0, 1.0, 1.0, 1.0, 1.0, 1.0, 1.0, 1.0, 1.0, 1.0, 1.0, 1.0, 1.0, 1.0, 1.0, 1.0, 1.0, 1.0, 1.0, 1.0, 1.0, 1.0, 1.0, 1.0, 1.0, 1.0, 1.0, 1.0, 1.0, 1.0, 1.0, 1.0, 1.0, 1.0, 1.0, 1.0, 1.0, 1.0, 1.0, 1.0, 1.0, 1.0, 1.0, 1.0, 1.0, 1.0, 1.0, 1.0, 1.0, 1.0, 1.0, 1.0, 1.0, 1.0, 1.0, 1.0, 1.0, 1.0, 1.0, 1.0, 1.0, 1.0, 1.0, 1.0, 1.0, 1.0, 1.0, 1.0, 1.0, 1.0, 1.0, 1.0, 1.0, 1.0, 1.0, 1.0, 1.0, 1.0, 1.0, 1.0, 1.0, 1.0, 1.0, 1.0, 1.0, 1.0, 1.0, 1.0, 1.0, 1.0, 1.0, 1.0, 1.0, 1.0, 1.0, 1.0, 1.0, 1.0, 1.0, 1.0, 1.0, 1.0, 1.0, 1.0, 1.0, 1.0, 1.0, 1.0, 1.0, 1.0, 1.0, 1.0, 1.0, 1.0, 1.0, 1.0, 1.0, 1.0, 1.0, 1.0, 1.0, 1.0, 1.0, 1.0, 1.0, 1.0, 1.0, 1.0, 1.0, 1.0, 1.0, 1.0, 1.0, 1.0, 1.0, 1.0, 1.0, 1.0, 1.0, 1.0, 1.0, 1.0, 1.0, 1.0, 1.0, 1.0, 1.0, 1.0, 1.0, 1.0, 1.0, 1.0, 1.0, 1.0, 1.0, 1.0, 1.0, 1.0, 1.0, 1.0, 1.0, 1.0, 1.0, 1.0, 1.0, 1.0, 1.0, 1.0, 1.0, 1.0, 1.0, 1.0, 1.0, 1.0, 1.0, 1.0, 1.0, 1.0, 1.0, 1.0, 1.0, 1.0, 1.0, 1.0, 1.0, 1.0, 1.0, 1.0, 1.0, 1.0, 1.0, 1.0, 1.0, 1.0, 1.0, 1.0, 1.0, 1.0, 1.0, 1.0, 1.0, 1.0, 1.0, 1.0, 1.0, 1.0, 1.0, 1.0, 1.0, 1.0, 1.0, 1.0, 1.0, 1.0, 1.0, 1.0, 1.0, 1.0, 1.0, 1.0, 1.0, 1.0, 1.0, 1.0, 1.0, 1.0, 1.0, 1.0, 1.0, 1.0, 1.0, 1.0, 1.0, 1.0, 1.0, 1.0, 1.0, 1.0, 1.0, 1.0, 1.0, 1.0, 1.0, 1.0, 1.0, 1.0, 1.0, 1.0, 1.0, 1.0, 1.0, 1.0, 1.0, 1.0, 1.0, 1.0, 1.0, 1.0, 1.0, 1.0, 1.0, 1.0, 1.0, 1.0, 1.0, 1.0, 1.0, 1.0, 1.0, 1.0, 1.0, 1.0, 1.0, 1.0, 1.0, 1.0, 1.0, 1.0, 1.0, 1.0, 1.0, 1.0, 1.0, 1.0, 1.0, 1.0, 1.0, 1.0, 1.0, 1.0, 1.0, 1.0, 1.0, 1.0, 1.0, 1.0, 1.0, 1.0, 1.0, 1.0, 1.0, 1.0, 1.0, 1.0, 1.0, 1.0, 1.0, 1.0, 1.0, 1.0, 1.0, 1.0, 1.0, 1.0, 1.0, 1.0, 1.0, 1.0, 1.0, 1.0, 1.0, 1.0, 1.0, 1.0, 1.0, 1.0, 1.0, 1.0, 1.0, 1.0, 1.0, 1.0, 1.0, 1.0, 1.0, 1.0, 1.0, 1.0, 1.0, 1.0, 1.0, 1.0, 1.0, 1.0, 1.0, 1.0, 1.0, 1.0, 1.0, 1.0, 1.0, 1.0, 1.0, 1.0, 1.0, 1.0, 1.0, 1.0, 1.0, 1.0, 1.0, 1.0, 1.0, 1.0, 1.0, 1.0, 1.0, 1.0, 1.0, 1.0, 1.0, 1.0, 1.0, 1.0, 1.0, 1.0, 1.0, 1.0, 1.0, 1.0, 1.0, 1.0, 1.0, 1.0, 1.0, 1.0, 1.0, 1.0, 1.0, 1.0, 1.0, 1.0, 1.0, 1.0, 1.0, 1.0, 1.0, 1.0, 1.0, 1.0, 1.0, 1.0, 1.0, 1.0, 1.0, 1.0, 1.0, 1.0, 1.0, 1.0, 1.0, 1.0, 1.0, 1.0, 1.0, 1.0, 1.0, 1.0, 1.0, 1.0, 1.0, 1.0, 1.0, 1.0, 1.0, 1.0, 1.0, 1.0, 1.0, 1.0, 1.0, 1.0, 1.0, 1.0, 1.0, 1.0, 1.0, 1.0, 1.0, 1.0, 1.0, 1.0, 1.0, 1.0, 1.0, 1.0, 1.0, 1.0, 1.0, 1.0, 1.0, 1.0, 1.0, 1.0, 1.0, 1.0, 1.0, 1.0, 1.0, 1.0, 1.0, 1.0, 1.0, 1.0, 1.0, 1.0, 1.0, 1.0, 1.0, 1.0, 1.0, 1.0, 1.0, 1.0, 1.0, 1.0, 1.0, 1.0, 1.0, 1.0, 1.0, 1.0, 1.0, 1.0, 1.0, 1.0, 1.0, 1.0, 1.0, 1.0, 1.0, 1.0, 1.0, 1.0, 1.0, 1.0, 1.0, 1.0, 1.0, 1.0, 1.0, 1.0, 1.0, 1.0, 1.0, 1.0, 1.0, 1.0, 1.0, 1.0, 1.0, 1.0, 1.0, 1.0, 1.0, 1.0, 1.0, 1.0, 1.0, 1.0, 1.0, 1.0, 1.0, 1.0, 1.0, 1.0, 1.0, 1.0, 1.0, 1.0, 1.0, 1.0, 1.0, 1.0, 1.0, 1.0, 1.0, 1.0, 1.0, 1.0, 1.0, 1.0, 1.0, 1.0, 1.0, 1.0, 1.0, 1.0, 1.0, 1.0, 1.0, 1.0, 1.0, 1.0, 1.0, 1.0, 1.0, 1.0, 1.0, 1.0, 1.0, 1.0, 1.0, 1.0, 1.0, 1.0, 1.0, 1.0, 1.0, 1.0, 1.0, 1.0, 1.0, 1.0, 1.0, 1.0, 1.0, 1.0, 1.0, 1.0, 1.0, 1.0, 1.0, 1.0, 1.0, 1.0, 1.0, 1.0, 1.0, 1.0, 1.0, 1.0, 1.0, 1.0, 1.0, 1.0, 1.0, 1.0, 1.0, 1.0, 1.0, 1.0, 1.0, 1.0, 1.0, 1.0, 1.0, 1.0, 1.0, 1.0, 1.0, 1.0, 1.0, 1.0, 1.0, 1.0, 1.0, 1.0, 1.0, 1.0, 1.0, 1.0, 1.0, 1.0, 1.0, 1.0, 1.0, 1.0, 1.0, 1.0, 1.0, 1.0, 1.0, 1.0, 1.0, 1.0, 1.0, 1.0, 1.0, 1.0, 1.0, 1.0, 1.0, 1.0, 1.0, 1.0, 1.0, 1.0, 1.0, 1.0, 1.0, 1.0, 1.0, 1.0, 1.0, 1.0, 1.0, 1.0, 1.0, 1.0, 1.0, 1.0, 1.0, 1.0, 1.0, 1.0, 1.0, 1.0, 1.0, 1.0, 1.0, 1.0, 1.0, 1.0, 1.0, 1.0, 1.0, 1.0, 1.0, 1.0, 1.0, 1.0, 1.0, 1.0, 1.0, 1.0, 1.0, 1.0, 1.0, 1.0, 1.0, 1.0, 1.0, 1.0, 1.0, 1.0, 1.0, 1.0, 1.0, 1.0, 1.0, 1.0, 1.0, 1.0, 1.0, 1.0, 1.0, 1.0, 1.0, 1.0, 1.0, 1.0, 1.0, 1.0, 1.0, 1.0, 1.0, 1.0, 1.0, 1.0, 1.0, 1.0, 1.0, 1.0, 1.0, 1.0, 1.0, 1.0, 1.0, 1.0, 1.0, 1.0, 1.0, 1.0, 1.0, 1.0, 1.0, 1.0, 1.0, 1.0, 1.0, 1.0, 1.0, 1.0, 1.0, 1.0, 1.0, 1.0, 1.0, 1.0, 1.0, 1.0, 1.0, 1.0, 1.0, 1.0, 1.0, 1.0, 1.0, 1.0, 1.0, 1.0, 1.0, 1.0, 1.0, 1.0, 1.0, 1.0, 1.0, 1.0, 1.0, 1.0, 1.0, 1.0, 1.0, 1.0, 1.0, 1.0, 1.0, 1.0, 1.0, 1.0, 1.0, 1.0, 1.0, 1.0, 1.0, 1.0, 1.0, 1.0, 1.0, 1.0, 1.0, 1.0, 1.0, 1.0, 1.0, 1.0, 1.0, 1.0, 1.0, 1.0, 1.0, 1.0, 1.0, 1.0, 1.0, 1.0, 1.0, 1.0, 1.0, 1.0, 1.0, 1.0, 1.0, 1.0, 1.0, 1.0, 1.0, 1.0, 1.0, 1.0, 1.0, 1.0, 1.0, 1.0, 1.0, 1.0, 1.0, 1.0, 1.0, 1.0, 1.0, 1.0, 1.0, 1.0, 1.0, 1.0, 1.0, 1.0, 1.0, 1.0, 1.0, 1.0, 1.0, 1.0, 1.0, 1.0, 1.0, 1.0, 1.0, 1.0, 1.0, 1.0, 1.0, 1.0, 1.0, 1.0, 1.0, 1.0, 1.0, 1.0, 1.0, 1.0, 1.0, 1.0, 1.0, 1.0, 1.0, 1.0, 1.0, 1.0, 1.0, 1.0, 1.0, 1.0, 1.0, 1.0, 1.0, 1.0, 1.0, 1.0, 1.0, 1.0, 1.0, 1.0, 1.0, 1.0, 1.0, 1.0, 1.0, 1.0, 1.0, 1.0, 1.0, 1.0, 1.0, 1.0, 1.0, 1.0, 1.0, 1.0, 1.0, 1.0, 1.0, 1.0, 1.0, 1.0, 1.0, 1.0, 1.0, 1.0, 1.0, 1.0, 1.0, 1.0, 1.0, 1.0, 1.0, 1.0, 1.0, 1.0, 1.0, 1.0, 1.0, 1.0, 1.0, 1.0, 1.0, 1.0, 1.0, 1.0, 1.0, 1.0, 1.0, 1.0, 1.0, 1.0, 1.0, 1.0, 1.0, 1.0, 1.0, 1.0, 1.0, 1.0, 1.0, 1.0, 1.0, 1.0, 1.0, 1.0, 1.0, 1.0, 1.0, 1.0, 1.0, 1.0, 1.0, 1.0, 1.0, 1.0, 1.0, 1.0, 1.0, 1.0, 1.0, 1.0, 1.0, 1.0, 1.0, 1.0, 1.0, 1.0, 1.0, 1.0, 1.0, 1.0, 1.0, 1.0, 1.0, 1.0, 1.0, 1.0, 1.0, 1.0, 1.0, 1.0, 1.0, 1.0, 1.0, 1.0, 1.0, 1.0, 1.0, 1.0, 1.0, 1.0, 1.0, 1.0, 1.0, 1.0, 1.0, 1.0, 1.0, 1.0, 1.0, 1.0, 1.0, 1.0, 1.0, 1.0, 1.0, 1.0, 1.0, 1.0, 1.0, 1.0, 1.0, 1.0, 1.0, 1.0, 1.0, 1.0, 1.0, 1.0, 1.0, 1.0, 1.0, 1.0, 1.0, 1.0, 1.0, 1.0, 1.0, 1.0, 1.0, 1.0, 1.0, 1.0, 1.0, 1.0, 1.0, 1.0, 1.0, 1.0, 1.0, 1.0, 1.0, 1.0, 1.0, 1.0, 1.0, 1.0, 1.0, 1.0, 1.0, 1.0, 1.0, 1.0, 1.0, 1.0, 1.0, 1.0, 1.0, 1.0, 1.0, 1.0, 1.0, 1.0, 1.0, 1.0, 1.0, 1.0, 1.0, 1.0, 1.0, 1.0, 1.0, 1.0, 1.0, 1.0, 1.0, 1.0, 1.0, 1.0, 1.0, 1.0, 1.0, 1.0, 1.0, 1.0, 1.0, 1.0, 1.0, 1.0, 1.0, 1.0, 1.0, 1.0, 1.0, 1.0, 1.0, 1.0, 1.0, 1.0, 1.0, 1.0, 1.0, 1.0, 1.0, 1.0, 1.0, 1.0, 1.0, 1.0, 1.0, 1.0, 1.0, 1.0, 1.0, 1.0, 1.0, 1.0, 1.0, 1.0, 1.0, 1.0, 1.0, 1.0, 1.0, 1.0, 1.0, 1.0, 1.0, 1.0, 1.0, 1.0, 1.0, 1.0, 1.0, 1.0, 1.0, 1.0, 1.0, 1.0, 1.0, 1.0, 1.0, 1.0, 1.0, 1.0, 1.0, 1.0, 1.0, 1.0, 1.0, 1.0, 1.0, 1.0, 1.0, 1.0, 1.0, 1.0, 1.0, 1.0, 1.0, 1.0, 1.0, 1.0, 1.0, 1.0, 1.0, 1.0, 1.0, 1.0, 1.0, 1.0, 1.0, 1.0, 1.0, 1.0, 1.0, 1.0, 1.0, 1.0, 1.0, 1.0, 1.0, 1.0, 1.0, 1.0, 1.0, 1.0, 1.0, 1.0, 1.0, 1.0, 1.0, 1.0, 1.0, 1.0, 1.0, 1.0, 1.0, 1.0, 1.0, 1.0, 1.0, 1.0, 1.0, 1.0, 1.0, 1.0, 1.0, 1.0, 1.0, 1.0, 1.0, 1.0, 1.0, 1.0, 1.0, 1.0, 1.0, 1.0, 1.0, 1.0, 1.0, 1.0, 1.0, 1.0, 1.0, 1.0, 1.0, 1.0, 1.0, 1.0, 1.0, 1.0, 1.0, 1.0, 1.0, 1.0, 1.0, 1.0, 1.0, 1.0, 1.0, 1.0, 1.0, 1.0, 1.0, 1.0, 1.0, 1.0, 1.0, 1.0, 1.0, 1.0, 1.0, 1.0, 1.0, 1.0, 1.0, 1.0, 1.0, 1.0, 1.0, 1.0, 1.0, 1.0, 1.0, 1.0, 1.0, 1.0, 1.0, 1.0, 1.0, 1.0, 1.0, 1.0, 1.0, 1.0, 1.0, 1.0, 1.0, 1.0, 1.0, 1.0, 1.0, 1.0, 1.0, 1.0, 1.0, 1.0, 1.0, 1.0, 1.0, 1.0, 1.0, 1.0, 1.0, 1.0, 1.0, 1.0, 1.0, 1.0, 1.0, 1.0, 1.0, 1.0, 1.0, 1.0, 1.0, 1.0, 1.0, 1.0, 1.0, 1.0, 1.0, 1.0, 1.0, 1.0, 1.0, 1.0, 1.0, 1.0, 1.0, 1.0, 1.0, 1.0, 1.0, 1.0, 1.0, 1.0, 1.0, 1.0, 1.0, 1.0, 1.0, 1.0, 1.0, 1.0, 1.0, 1.0, 1.0, 1.0, 1.0, 1.0, 1.0, 1.0, 1.0, 1.0, 1.0, 1.0, 1.0, 1.0, 1.0, 1.0, 1.0, 1.0, 1.0, 1.0, 1.0, 1.0, 1.0, 1.0, 1.0, 1.0, 1.0, 1.0, 1.0, 1.0, 1.0, 1.0, 1.0, 1.0, 1.0, 1.0, 1.0, 1.0, 1.0, 1.0, 1.0, 1.0, 1.0, 1.0, 1.0, 1.0, 1.0, 1.0, 1.0, 1.0, 1.0, 1.0, 1.0, 1.0, 1.0, 1.0, 1.0, 1.0, 1.0, 1.0, 1.0, 1.0, 1.0, 1.0, 1.0, 1.0, 1.0, 1.0, 1.0, 1.0, 1.0, 1.0, 1.0, 1.0, 1.0, 1.0, 1.0, 1.0, 1.0, 1.0, 1.0, 1.0, 1.0, 1.0, 1.0, 1.0, 1.0, 1.0, 1.0, 1.0, 1.0, 1.0, 1.0, 1.0, 1.0, 1.0, 1.0, 1.0, 1.0, 1.0, 1.0, 1.0, 1.0, 1.0, 1.0, 1.0, 1.0, 1.0, 1.0, 1.0, 1.0, 1.0, 1.0, 1.0, 1.0, 1.0, 1.0, 1.0, 1.0, 1.0, 1.0, 1.0, 1.0, 1.0, 1.0, 1.0, 1.0, 1.0, 1.0, 1.0, 1.0, 1.0, 1.0, 1.0, 1.0, 1.0, 1.0, 1.0, 1.0, 1.0, 1.0, 1.0, 1.0, 1.0, 1.0, 1.0, 1.0, 1.0, 1.0, 1.0, 1.0, 1.0, 1.0, 1.0, 1.0, 1.0, 1.0, 1.0, 1.0, 1.0, 1.0, 1.0, 1.0, 1.0, 1.0, 1.0, 1.0, 1.0, 1.0, 1.0, 1.0, 1.0, 1.0, 1.0, 1.0, 1.0, 1.0, 1.0, 1.0, 1.0, 1.0, 1.0, 1.0, 1.0, 1.0, 1.0, 1.0, 1.0, 1.0, 1.0, 1.0, 1.0, 1.0, 1.0, 1.0, 1.0, 1.0, 1.0, 1.0, 1.0, 1.0, 1.0, 1.0, 1.0, 1.0, 1.0, 1.0, 1.0, 1.0, 1.0, 1.0, 1.0, 1.0, 1.0, 1.0, 1.0, 1.0, 1.0, 1.0, 1.0, 1.0, 1.0, 1.0, 1.0, 1.0, 1.0, 1.0, 1.0, 1.0, 1.0, 1.0, 1.0, 1.0, 1.0, 1.0, 1.0, 1.0, 1.0, 1.0, 1.0, 1.0, 1.0, 1.0, 1.0, 1.0, 1.0, 1.0, 1.0, 1.0, 1.0, 1.0, 1.0, 1.0, 1.0, 1.0, 1.0, 1.0, 1.0, 1.0, 1.0, 1.0, 1.0, 1.0, 1.0, 1.0, 1.0, 1.0, 1.0, 1.0, 1.0, 1.0, 1.0, 1.0, 1.0, 1.0, 1.0, 1.0, 1.0, 1.0, 1.0, 1.0, 1.0, 1.0, 1.0, 1.0, 1.0, 1.0, 1.0, 1.0, 1.0, 1.0, 1.0, 1.0, 1.0, 1.0, 1.0, 1.0, 1.0, 1.0, 1.0, 1.0, 1.0, 1.0, 1.0, 1.0, 1.0, 1.0, 1.0, 1.0, 1.0, 1.0, 1.0, 1.0, 1.0, 1.0, 1.0, 1.0, 1.0, 1.0, 1.0, 1.0, 1.0, 1.0, 1.0, 1.0, 1.0, 1.0, 1.0, 1.0, 1.0, 1.0, 1.0, 1.0, 1.0, 1.0, 1.0, 1.0, 1.0, 1.0, 1.0, 1.0, 1.0, 1.0, 1.0, 1.0, 1.0, 1.0, 1.0, 1.0, 1.0, 1.0, 1.0, 1.0, 1.0, 1.0, 1.0, 1.0, 1.0, 1.0, 1.0, 1.0, 1.0, 1.0, 1.0, 1.0, 1.0, 1.0, 1.0, 1.0, 1.0, 1.0, 1.0, 1.0, 1.0, 1.0, 1.0, 1.0, 1.0, 1.0, 1.0, 1.0, 1.0, 1.0, 1.0, 1.0, 1.0, 1.0, 1.0, 1.0, 1.0, 1.0, 1.0, 1.0, 1.0, 1.0, 1.0, 1.0, 1.0, 1.0, 1.0, 1.0, 1.0, 1.0, 1.0, 1.0, 1.0, 1.0, 1.0, 1.0, 1.0, 1.0, 1.0, 1.0, 1.0, 1.0, 1.0, 1.0, 1.0, 1.0, 1.0, 1.0, 1.0, 1.0, 1.0, 1.0, 1.0, 1.0, 1.0, 1.0, 1.0, 1.0, 1.0, 1.0, 1.0, 1.0, 1.0, 1.0, 1.0, 1.0, 1.0, 1.0, 1.0, 1.0, 1.0, 1.0, 1.0, 1.0, 1.0, 1.0, 1.0, 1.0, 1.0, 1.0, 1.0, 1.0, 1.0, 1.0, 1.0, 1.0, 1.0, 1.0, 1.0, 1.0, 1.0, 1.0, 1.0, 1.0, 1.0, 1.0, 1.0, 1.0, 1.0, 1.0, 1.0, 1.0, 1.0, 1.0, 1.0, 1.0, 1.0, 1.0, 1.0, 1.0, 1.0, 1.0, 1.0, 1.0, 1.0, 1.0, 1.0, 1.0, 1.0, 1.0, 1.0, 1.0, 1.0, 1.0, 1.0, 1.0, 1.0, 1.0, 1.0, 1.0, 1.0, 1.0, 1.0, 1.0, 1.0, 1.0, 1.0, 1.0, 1.0, 1.0, 1.0, 1.0, 1.0, 1.0, 1.0, 1.0, 1.0, 1.0, 1.0, 1.0, 1.0, 1.0, 1.0, 1.0, 1.0, 1.0, 1.0, 1.0, 1.0, 1.0, 1.0, 1.0, 1.0, 1.0, 1.0, 1.0, 1.0, 1.0, 1.0, 1.0, 1.0, 1.0, 1.0, 1.0, 1.0, 1.0, 1.0, 1.0, 1.0, 1.0, 1.0, 1.0, 1.0, 1.0, 1.0, 1.0, 1.0, 1.0, 1.0, 1.0, 1.0, 1.0, 1.0, 1.0, 1.0, 1.0, 1.0, 1.0, 1.0, 1.0, 1.0, 1.0, 1.0, 1.0, 1.0, 1.0, 1.0, 1.0, 1.0, 1.0, 1.0, 1.0, 1.0, 1.0, 1.0, 1.0, 1.0, 1.0, 1.0, 1.0, 1.0, 1.0, 1.0, 1.0, 1.0, 1.0, 1.0, 1.0, 1.0, 1.0, 1.0, 1.0, 1.0, 1.0, 1.0, 1.0, 1.0, 1.0, 1.0, 1.0, 1.0, 1.0, 1.0, 1.0, 1.0, 1.0, 1.0, 1.0, 1.0, 1.0, 1.0, 1.0, 1.0, 1.0, 1.0, 1.0, 1.0, 1.0, 1.0, 1.0, 1.0, 1.0, 1.0, 1.0, 1.0, 1.0, 1.0, 1.0, 1.0, 1.0, 1.0, 1.0, 1.0, 1.0, 1.0, 1.0, 1.0, 1.0, 1.0, 1.0, 1.0, 1.0, 1.0, 1.0, 1.0, 1.0, 1.0, 1.0, 1.0, 1.0, 1.0, 1.0, 1.0, 1.0, 1.0, 1.0, 1.0, 1.0, 1.0, 1.0, 1.0, 1.0, 1.0, 1.0, 1.0, 1.0, 1.0, 1.0, 1.0, 1.0, 1.0, 1.0, 1.0, 1.0, 1.0, 1.0, 1.0, 1.0, 1.0, 1.0, 1.0, 1.0, 1.0, 1.0, 1.0, 1.0, 1.0, 1.0, 1.0, 1.0, 1.0, 1.0, 1.0, 1.0, 1.0, 1.0, 1.0, 1.0, 1.0, 1.0, 1.0, 1.0, 1.0, 1.0])
me_plane_001.materials.append(mat_wood_retro_trim)
me_plane_001.update()
me_plane_002 = bpy.data.meshes.new('Plane.002')
me_plane_002.from_pydata([(4.0, -9.934e-09, 0.3961), (4.0, -4.0, 0.3961), (-4.0, -9.636e-07, 0.3961), (-4.0, -4.0, 0.3961), (4.0, -2.063, 0.3961), (-4.0, -2.063, 0.3961), (4.0, -2.813, 0.3961), (-4.0, -2.813, 0.3961), (-4.0, -1.531, 0.3961), (4.0, -1.531, 0.3961), (-4.0, -1.125, 0.3961), (4.0, -1.125, 0.3961), (-4.0, -0.8127, 0.3961), (4.0, -0.8127, 0.3961), (-4.0, -0.5628, 0.3961), (4.0, -0.5628, 0.3961), (-4.0, -0.3752, 0.3961), (4.0, -0.3752, 0.3961), (-4.0, -0.2188, 0.3961), (4.0, -0.2188, 0.3961), (-4.0, -0.09398, 0.3961), (4.0, -0.09398, 0.3961)], [], [(6, 7, 3, 1), (9, 8, 5, 4), (4, 5, 7, 6), (11, 10, 8, 9), (13, 12, 10, 11), (15, 14, 12, 13), (17, 16, 14, 15), (19, 18, 16, 17), (21, 20, 18, 19), (0, 2, 20, 21)])
_uv = me_plane_002.uv_layers.new(name='UVMap')
_uv.uv.foreach_set('vector', [0.9999, 0.1484, 0.0001, 0.1484, 0.0001, 9.997e-05, 0.9999, 0.0001001, 0.9999, 0.3086, 0.0001, 0.3086, 0.0001, 0.2422, 0.9999, 0.2422, 0.9999, 0.2422, 0.0001, 0.2422, 0.0001, 0.1484, 0.9999, 0.1484, 0.9999, 0.3594, 0.0001, 0.3594, 0.0001, 0.3086, 0.9999, 0.3086, 0.9999, 0.3984, 0.0001, 0.3984, 0.0001, 0.3594, 0.9999, 0.3594, 0.9999, 0.4297, 0.0001, 0.4297, 0.0001, 0.3984, 0.9999, 0.3984, 0.9999, 0.4531, 0.0001, 0.4531, 0.0001, 0.4297, 0.9999, 0.4297, 0.9999, 0.4727, 0.0001, 0.4727, 0.0001, 0.4531, 0.9999, 0.4531, 0.9999, 0.4883, 0.0001, 0.4883, 0.0001, 0.4727, 0.9999, 0.4727, 0.9999, 0.5, 0.0001, 0.5, 0.0001, 0.4883, 0.9999, 0.4883])
_ca = me_plane_002.color_attributes.new('Attribute', 'BYTE_COLOR', 'CORNER')
_ca.data.foreach_set('color', [1.0, 1.0, 1.0, 1.0, 1.0, 1.0, 1.0, 1.0, 1.0, 1.0, 1.0, 1.0, 1.0, 1.0, 1.0, 1.0, 1.0, 1.0, 1.0, 1.0, 1.0, 1.0, 1.0, 1.0, 1.0, 1.0, 1.0, 1.0, 1.0, 1.0, 1.0, 1.0, 1.0, 1.0, 1.0, 1.0, 1.0, 1.0, 1.0, 1.0, 1.0, 1.0, 1.0, 1.0, 1.0, 1.0, 1.0, 1.0, 1.0, 1.0, 1.0, 1.0, 1.0, 1.0, 1.0, 1.0, 1.0, 1.0, 1.0, 1.0, 1.0, 1.0, 1.0, 1.0, 1.0, 1.0, 1.0, 1.0, 1.0, 1.0, 1.0, 1.0, 1.0, 1.0, 1.0, 1.0, 1.0, 1.0, 1.0, 1.0, 1.0, 1.0, 1.0, 1.0, 1.0, 1.0, 1.0, 1.0, 1.0, 1.0, 1.0, 1.0, 1.0, 1.0, 1.0, 1.0, 1.0, 1.0, 1.0, 1.0, 1.0, 1.0, 1.0, 1.0, 1.0, 1.0, 1.0, 1.0, 1.0, 1.0, 1.0, 1.0, 1.0, 1.0, 1.0, 1.0, 1.0, 1.0, 1.0, 1.0, 1.0, 1.0, 1.0, 1.0, 1.0, 1.0, 1.0, 1.0, 1.0, 1.0, 1.0, 1.0, 1.0, 1.0, 1.0, 1.0, 1.0, 1.0, 1.0, 1.0, 1.0, 1.0, 1.0, 1.0, 1.0, 1.0, 1.0, 1.0, 1.0, 1.0, 1.0, 1.0, 1.0, 1.0, 1.0, 1.0, 1.0, 1.0, 1.0, 1.0])
me_plane_002.materials.append(mat_wood_retro_trim)
me_plane_002.update()

# ---- objects
ob_crate_01_hotspotuvs = bpy.data.objects.new('Crate_01_HotspotUvs', me_cube_002)
ob_postbox_hotspotuvs = bpy.data.objects.new('PostBox_HotspotUvs', me_cylinder)
ob_crate_02_hotspotuvs = bpy.data.objects.new('Crate_02_HotspotUvs', me_cube_008)
ob_hotspot_atlas = bpy.data.objects.new('HotSpot_Atlas', me_plane_001)
ob_trim_atlas = bpy.data.objects.new('Trim_atlas', me_plane_002)

# ---- transforms, parenting, visibility, modifiers, constraints
ob_crate_01_hotspotuvs.location = (-4.0, 4.0, 0.0)
ob_postbox_hotspotuvs.location = (0.0, 0.0, 0.0)
_m = ob_postbox_hotspotuvs.modifiers.new('Smooth by Angle', 'NODES')
_m.node_group = ng_smooth_by_angle
_m.use_pin_to_last = True
_m.show_group_selector = False
ob_crate_02_hotspotuvs.location = (-1.0, 4.0, 0.0)
ob_hotspot_atlas.location = (8.883, 0.0, 0.0)
_vg = ob_hotspot_atlas.vertex_groups.new(name='Group')
_vg = ob_hotspot_atlas.vertex_groups.new(name='Group.001')
_vg = ob_hotspot_atlas.vertex_groups.new(name='Group.002')
_vg = ob_hotspot_atlas.vertex_groups.new(name='Group.003')
_vg = ob_hotspot_atlas.vertex_groups.new(name='Group.004')
_vg = ob_hotspot_atlas.vertex_groups.new(name='Group.005')
_m = ob_hotspot_atlas.modifiers.new('Bevel', 'BEVEL')
_m.width = 0.0075
_m.width_pct = 0.0075
_m.limit_method = 'WEIGHT'
ob_trim_atlas.location = (17.88, 0.0, 0.0)
_vg = ob_trim_atlas.vertex_groups.new(name='Group')
_vg = ob_trim_atlas.vertex_groups.new(name='Group.001')
_vg = ob_trim_atlas.vertex_groups.new(name='Group.002')
_vg = ob_trim_atlas.vertex_groups.new(name='Group.003')
_vg = ob_trim_atlas.vertex_groups.new(name='Group.004')
_vg = ob_trim_atlas.vertex_groups.new(name='Group.005')
_m = ob_trim_atlas.modifiers.new('Bevel', 'BEVEL')
_m.width = 0.0075
_m.width_pct = 0.0075
_m.limit_method = 'WEIGHT'

# ---- collection membership
col_collection.objects.link(ob_crate_01_hotspotuvs)
col_collection.objects.link(ob_postbox_hotspotuvs)
col_collection.objects.link(ob_crate_02_hotspotuvs)
col_reference.objects.link(ob_hotspot_atlas)
col_reference.objects.link(ob_trim_atlas)

# ---- scene / render settings (as saved in the file)
scene.frame_start = 1; scene.frame_end = 250; scene.frame_set(0)
scene.render.engine = 'BLENDER_EEVEE_NEXT'
bpy.context.view_layer.update()

# ---- added for rendering (the .blend has no active camera and no usable light): camera, sun
cam_auto = bpy.data.cameras.new('AutoCamera')
cam_auto.lens = 50.0
cam_auto.sensor_width = 36.0
cam_auto.clip_end = 1000.0
ob_auto_camera = bpy.data.objects.new('AutoCamera', cam_auto)
scene.collection.objects.link(ob_auto_camera)
ob_auto_camera.location = (34.737, -31.0544, 22.0362)
ob_auto_camera.rotation_euler = (1.09748, -7.21219e-08, 0.694738)
scene.camera = ob_auto_camera
light_auto_sun = bpy.data.lights.new('AutoSun', 'SUN')
light_auto_sun.energy = 3.0
light_auto_sun.angle = 0.0523599
ob_auto_sun = bpy.data.objects.new('AutoSun', light_auto_sun)
scene.collection.objects.link(ob_auto_sun)
ob_auto_sun.rotation_euler = (0.872665, 0.174533, 0.523599)
bpy.context.view_layer.update()
